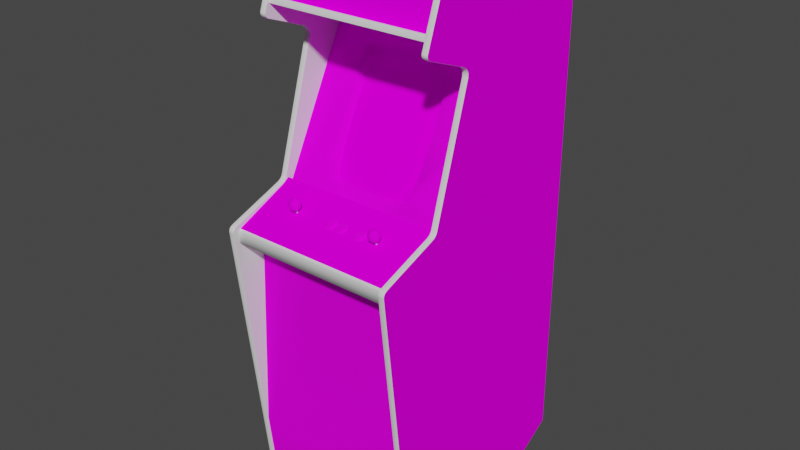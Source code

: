 # Source: minefld.blend  (saved by Blender 2.93.20; exported with 4.5.12 LTS)
import bpy
from mathutils import Matrix  # noqa: F401  (used for matrix-valued properties, if any)

bpy.ops.wm.read_factory_settings(use_empty=True)
scene = bpy.context.scene
scene.name = 'Scene'

# ---- images (referenced by path relative to the original .blend; pixels are not part of the script)
import os
ASSET_DIR = os.environ.get("B2B_ASSET_DIR", "")  # directory of the original .blend (textures are referenced by path, not embedded)
HERE = os.path.dirname(os.path.abspath(__file__))  # packed textures are extracted next to this script under _unpacked/

def load_image(name, relpath, width, height, colorspace="sRGB"):
    """Load a texture the original file referenced (path relative to the .blend, or extracted next to this script)."""
    p = next((c for c in (os.path.join(HERE, relpath), os.path.join(ASSET_DIR, relpath)) if relpath and os.path.exists(c)), "")
    if p:
        img = bpy.data.images.load(p, check_existing=True)
        img.name = name
    else:  # same state as the original file: an image datablock whose file is absent (Cycles renders it pink)
        img = bpy.data.images.new(name, width, height)
        img.source = "FILE"
        img.filepath = "//" + (relpath or name)
    img.colorspace_settings.name = colorspace
    return img
img_minefldmarqueemap_tiff = load_image('minefldmarqueemap.TIFF', 'minefldmarqueemap.TIFF', 1024, 1024, 'sRGB')
img_minefldmonitormap_tiff = load_image('minefldmonitormap.TIFF', 'minefldmonitormap.TIFF', 1024, 1024, 'sRGB')
img_minefldcabinetmap_tiff = load_image('minefldcabinetmap.TIFF', 'minefldcabinetmap.TIFF', 1024, 1024, 'sRGB')
img_minefldcoindoormap_tiff = load_image('minefldcoindoormap.TIFF', 'minefldcoindoormap.TIFF', 1024, 1024, 'sRGB')
img_minefldcpomap_tiff = load_image('minefldcpomap.TIFF', 'minefldcpomap.TIFF', 1024, 1024, 'sRGB')

# ---- materials (node trees are filled in below, after node groups)
mat_minefldmarquee = bpy.data.materials.new('minefldmarquee')
mat_minefldmarquee.use_transparent_shadow = False
mat_minefldmarquee.roughness = 0.8807
mat_minefldmarquee.specular_intensity = 0.0
mat_minefldmonitor = bpy.data.materials.new('minefldmonitor')
mat_minefldmonitor.use_transparent_shadow = False
mat_minefldmonitor.roughness = 0.8807
mat_minefldmonitor.specular_intensity = 0.0
mat_minefldcabinet = bpy.data.materials.new('minefldcabinet')
mat_minefldcabinet.use_transparent_shadow = False
mat_minefldcabinet.roughness = 0.8807
mat_minefldcabinet.specular_intensity = 0.0
mat_minefldcoindoor = bpy.data.materials.new('minefldcoindoor')
mat_minefldcoindoor.use_transparent_shadow = False
mat_minefldcoindoor.roughness = 0.9157
mat_minefldcoindoor.specular_intensity = 0.04314
mat_minefldcpo = bpy.data.materials.new('minefldcpo')
mat_minefldcpo.use_transparent_shadow = False
mat_minefldcpo.roughness = 0.8807
mat_minefldcpo.specular_intensity = 0.0
mat_minefldmetal = bpy.data.materials.new('minefldmetal')
mat_minefldmetal.use_transparent_shadow = False
mat_minefldmetal.roughness = 0.7934
mat_minefldmetal.specular_intensity = 0.898
mat_minefldshiny = bpy.data.materials.new('minefldshiny')
mat_minefldshiny.use_transparent_shadow = False
mat_minefldshiny.roughness = 0.8114
mat_minefldshiny.specular_intensity = 0.4471

# ---- node groups
ng_auto_smooth = bpy.data.node_groups.new('Auto Smooth', 'GeometryNodeTree')
_s = ng_auto_smooth.interface.new_socket(name='Geometry', in_out='OUTPUT', socket_type='NodeSocketGeometry')
_s = ng_auto_smooth.interface.new_socket(name='Geometry', in_out='INPUT', socket_type='NodeSocketGeometry')
_s = ng_auto_smooth.interface.new_socket(name='Angle', in_out='INPUT', socket_type='NodeSocketFloat')
_s.subtype = 'ANGLE'
_s.min_value = 0.0
_s.max_value = 3.142
ng_auto_smooth.is_modifier = True
_N = ng_auto_smooth.nodes; _L = ng_auto_smooth.links
n0 = _N.new('NodeGroupOutput'); n0.name = 'Group Output'; n0.location = (480, -100)
n1 = _N.new('NodeGroupInput'); n1.name = 'Group Input'; n1.location = (-420, -300)
n2 = _N.new('NodeGroupInput'); n2.name = 'Group Input.001'; n2.location = (-60, -100)
n3 = _N.new('GeometryNodeSetShadeSmooth'); n3.name = 'Set Shade Smooth'; n3.location = (120, -100)
n3.domain = 'EDGE'
n4 = _N.new('GeometryNodeSetShadeSmooth'); n4.name = 'Set Shade Smooth.001'; n4.location = (300, -100)
n5 = _N.new('GeometryNodeInputMeshEdgeAngle'); n5.name = 'Edge Angle'; n5.location = (-420, -220)
n6 = _N.new('GeometryNodeInputEdgeSmooth'); n6.name = 'Is Edge Smooth'; n6.location = (-60, -160)
n7 = _N.new('GeometryNodeInputShadeSmooth'); n7.name = 'Is Face Smooth'; n7.location = (-240, -340)
n8 = _N.new('FunctionNodeBooleanMath'); n8.name = 'Boolean Math'; n8.location = (-60, -220)
n9 = _N.new('FunctionNodeCompare'); n9.name = 'Compare'; n9.location = (-240, -180)
n9.operation = 'LESS_EQUAL'
_L.new(n5.outputs[0], n9.inputs[0])
_L.new(n4.outputs[0], n0.inputs[0])
_L.new(n1.outputs[1], n9.inputs[1])
_L.new(n9.outputs[0], n8.inputs[0])
_L.new(n7.outputs[0], n8.inputs[1])
_L.new(n2.outputs[0], n3.inputs[0])
_L.new(n6.outputs[0], n3.inputs[1])
_L.new(n3.outputs[0], n4.inputs[0])
_L.new(n8.outputs[0], n3.inputs[2])
n0.is_active_output = True

# ---- material node trees
mat_minefldmarquee.use_nodes = True; mat_minefldmarquee.node_tree.nodes.clear()
_N = mat_minefldmarquee.node_tree.nodes; _L = mat_minefldmarquee.node_tree.links
n0 = _N.new('ShaderNodeBsdfPrincipled'); n0.name = 'Principled BSDF'; n0.location = (10, 300)
n0.distribution = 'GGX'
n0.subsurface_method = 'BURLEY'
n0.inputs[2].default_value = 0.8807
n0.inputs[3].default_value = 1.45
n0.inputs[13].default_value = 0.0
n0.inputs[27].default_value = (0.0, 0.0, 0.0, 1.0)
n0.inputs[28].default_value = 1.0
n1 = _N.new('ShaderNodeOutputMaterial'); n1.name = 'Material Output'; n1.location = (300, 300)
n2 = _N.new('ShaderNodeTexImage'); n2.name = 'Image Texture'; n2.location = (-300, 600)
n2.image = img_minefldmarqueemap_tiff
_L.new(n0.outputs[0], n1.inputs[0])
_L.new(n2.outputs[0], n0.inputs[0])
n1.is_active_output = True
mat_minefldmonitor.use_nodes = True; mat_minefldmonitor.node_tree.nodes.clear()
_N = mat_minefldmonitor.node_tree.nodes; _L = mat_minefldmonitor.node_tree.links
n0 = _N.new('ShaderNodeBsdfPrincipled'); n0.name = 'Principled BSDF'; n0.location = (10, 300)
n0.distribution = 'GGX'
n0.subsurface_method = 'BURLEY'
n0.inputs[2].default_value = 0.8807
n0.inputs[3].default_value = 1.45
n0.inputs[13].default_value = 0.0
n0.inputs[27].default_value = (0.0, 0.0, 0.0, 1.0)
n0.inputs[28].default_value = 1.0
n1 = _N.new('ShaderNodeOutputMaterial'); n1.name = 'Material Output'; n1.location = (300, 300)
n2 = _N.new('ShaderNodeTexImage'); n2.name = 'Image Texture'; n2.location = (-300, 600)
n2.image = img_minefldmonitormap_tiff
_L.new(n0.outputs[0], n1.inputs[0])
_L.new(n2.outputs[0], n0.inputs[0])
n1.is_active_output = True
mat_minefldcabinet.use_nodes = True; mat_minefldcabinet.node_tree.nodes.clear()
_N = mat_minefldcabinet.node_tree.nodes; _L = mat_minefldcabinet.node_tree.links
n0 = _N.new('ShaderNodeBsdfPrincipled'); n0.name = 'Principled BSDF'; n0.location = (10, 300)
n0.distribution = 'GGX'
n0.subsurface_method = 'BURLEY'
n0.inputs[2].default_value = 0.8807
n0.inputs[3].default_value = 1.45
n0.inputs[13].default_value = 0.0
n0.inputs[27].default_value = (0.0, 0.0, 0.0, 1.0)
n0.inputs[28].default_value = 1.0
n1 = _N.new('ShaderNodeOutputMaterial'); n1.name = 'Material Output'; n1.location = (300, 300)
n2 = _N.new('ShaderNodeTexImage'); n2.name = 'Image Texture'; n2.location = (-300, 600)
n2.image = img_minefldcabinetmap_tiff
_L.new(n0.outputs[0], n1.inputs[0])
_L.new(n2.outputs[0], n0.inputs[0])
n1.is_active_output = True
mat_minefldcoindoor.use_nodes = True; mat_minefldcoindoor.node_tree.nodes.clear()
_N = mat_minefldcoindoor.node_tree.nodes; _L = mat_minefldcoindoor.node_tree.links
n0 = _N.new('ShaderNodeBsdfPrincipled'); n0.name = 'Principled BSDF'; n0.location = (10, 300)
n0.distribution = 'GGX'
n0.subsurface_method = 'BURLEY'
n0.inputs[2].default_value = 0.9157
n0.inputs[3].default_value = 1.45
n0.inputs[13].default_value = 0.04314
n0.inputs[27].default_value = (0.0, 0.0, 0.0, 1.0)
n0.inputs[28].default_value = 1.0
n1 = _N.new('ShaderNodeOutputMaterial'); n1.name = 'Material Output'; n1.location = (300, 300)
n2 = _N.new('ShaderNodeTexImage'); n2.name = 'Image Texture'; n2.location = (-300, 600)
n2.image = img_minefldcoindoormap_tiff
_L.new(n0.outputs[0], n1.inputs[0])
_L.new(n2.outputs[0], n0.inputs[0])
n1.is_active_output = True
mat_minefldcpo.use_nodes = True; mat_minefldcpo.node_tree.nodes.clear()
_N = mat_minefldcpo.node_tree.nodes; _L = mat_minefldcpo.node_tree.links
n0 = _N.new('ShaderNodeBsdfPrincipled'); n0.name = 'Principled BSDF'; n0.location = (10, 300)
n0.distribution = 'GGX'
n0.subsurface_method = 'BURLEY'
n0.inputs[2].default_value = 0.8807
n0.inputs[3].default_value = 1.45
n0.inputs[13].default_value = 0.0
n0.inputs[27].default_value = (0.0, 0.0, 0.0, 1.0)
n0.inputs[28].default_value = 1.0
n1 = _N.new('ShaderNodeOutputMaterial'); n1.name = 'Material Output'; n1.location = (300, 300)
n2 = _N.new('ShaderNodeTexImage'); n2.name = 'Image Texture'; n2.location = (-300, 600)
n2.image = img_minefldcpomap_tiff
_L.new(n0.outputs[0], n1.inputs[0])
_L.new(n2.outputs[0], n0.inputs[0])
n1.is_active_output = True
mat_minefldmetal.use_nodes = True; mat_minefldmetal.node_tree.nodes.clear()
_N = mat_minefldmetal.node_tree.nodes; _L = mat_minefldmetal.node_tree.links
n0 = _N.new('ShaderNodeBsdfPrincipled'); n0.name = 'Principled BSDF'; n0.location = (10, 300)
n0.distribution = 'GGX'
n0.subsurface_method = 'BURLEY'
n0.inputs[2].default_value = 0.7934
n0.inputs[3].default_value = 1.45
n0.inputs[13].default_value = 0.898
n0.inputs[27].default_value = (0.0, 0.0, 0.0, 1.0)
n0.inputs[28].default_value = 1.0
n1 = _N.new('ShaderNodeOutputMaterial'); n1.name = 'Material Output'; n1.location = (300, 300)
_L.new(n0.outputs[0], n1.inputs[0])
n1.is_active_output = True
mat_minefldshiny.use_nodes = True; mat_minefldshiny.node_tree.nodes.clear()
_N = mat_minefldshiny.node_tree.nodes; _L = mat_minefldshiny.node_tree.links
n0 = _N.new('ShaderNodeBsdfPrincipled'); n0.name = 'Principled BSDF'; n0.location = (10, 300)
n0.distribution = 'GGX'
n0.subsurface_method = 'BURLEY'
n0.inputs[2].default_value = 0.8114
n0.inputs[3].default_value = 1.45
n0.inputs[13].default_value = 0.4471
n0.inputs[27].default_value = (0.0, 0.0, 0.0, 1.0)
n0.inputs[28].default_value = 1.0
n1 = _N.new('ShaderNodeOutputMaterial'); n1.name = 'Material Output'; n1.location = (300, 300)
_L.new(n0.outputs[0], n1.inputs[0])
n1.is_active_output = True

# ---- world
world_world = bpy.data.worlds.new('World'); scene.world = world_world
world_world.use_nodes = True; world_world.node_tree.nodes.clear()
_N = world_world.node_tree.nodes; _L = world_world.node_tree.links
n0 = _N.new('ShaderNodeOutputWorld'); n0.name = 'World Output'; n0.location = (300, 300)
n1 = _N.new('ShaderNodeBackground'); n1.name = 'Background'; n1.location = (10, 300)
n1.inputs[0].default_value = (0.05088, 0.05088, 0.05088, 1.0)
_L.new(n1.outputs[0], n0.inputs[0])
n0.is_active_output = True
world_world.color = (0.05088, 0.05088, 0.05088)
world_world.use_sun_shadow = False
world_world.sun_shadow_jitter_overblur = 0.0

# ---- meshes
me_minefld = bpy.data.meshes.new('minefld')
me_minefld.from_pydata([(-0.2681, 0.4596, 0.0553), (0.2653, 0.4596, 0.0553), (-0.001443, 0.1207, -0.0813), (0.08694, 0.1192, -0.0842), (0.08597, 0.2243, -0.1429), (-0.001443, 0.2263, -0.1418), (-0.08886, 0.01009, -0.03351), (-0.001443, 0.009756, -0.03125), (-0.08886, 0.2243, -0.1429), (-0.08983, 0.1192, -0.0842), (0.08597, 0.01009, -0.03351), (-0.08664, -0.05663, -0.004535), (-0.001443, -0.05896, -0.002394), (0.08375, -0.05663, -0.004535), (-0.08664, 0.2869, -0.1799), (-0.1416, 0.2204, -0.1437), (0.1318, -0.04846, -0.009689), (-0.1439, 0.1174, -0.08771), (0.141, 0.1174, -0.08771), (-0.2872, -1.079, 0.1765), (-0.2872, -0.1597, 0.2831), (0.2843, 0.004472, -0.5293), (0.2843, 0.5516, -0.5293), (0.2843, 0.5516, 0.07448), (-0.2872, 0.004472, 0.04978), (-0.2872, 0.3306, -0.04851), (-0.2872, 0.004472, -0.5293), (0.2843, 0.004472, 0.04978), (-0.2681, -1.015, -0.5213), (-0.2872, -0.4122, 0.2546), (0.2843, -1.079, 0.1765), (0.2843, -0.1597, 0.2831), (-0.2681, 0.439, -0.3999), (0.2653, 0.6462, -0.2978), (0.2653, -1.063, 0.1749), (0.2653, -1.015, -0.5213), (0.2653, 0.6464, 0.01823), (-0.2681, 0.6462, -0.2978), (0.2843, -0.07783, 0.08697), (-0.2872, -0.07783, 0.08697), (0.2843, 0.4185, 0.1123), (-0.2872, -1.079, -0.4181), (-0.2872, 0.5516, 0.07448), (0.2843, 0.6386, 0.04372), (0.2843, 0.654, -0.4726), (0.2843, 0.6562, 0.02929), (-0.2681, 0.3635, -0.4654), (-0.2681, 0.6464, 0.01823), (0.2653, 0.439, -0.3999), (-0.2872, -0.05844, 0.06874), (0.2653, 0.1864, -0.5213), (-0.2681, 0.1864, -0.5213), (0.2843, -1.079, -0.4181), (-0.2681, 0.3512, -0.44), (0.2843, 0.606, -0.5216), (0.2653, -1.063, -0.4425), (-0.2681, -1.063, -0.4425), (-0.2681, 0.4507, -0.4257), (0.2653, 0.4507, -0.4257), (0.2653, 0.3635, -0.4654), (0.2653, 0.3512, -0.44), (0.2843, 0.6614, 0.01354), (0.2843, 0.428, 0.117), (-0.2872, 0.4185, 0.1123), (-0.2872, 0.606, -0.5216), (-0.2872, -0.07312, 0.07871), (-0.2872, -0.06829, 0.07362), (0.2843, -0.06829, 0.07362), (-0.2872, 0.654, -0.4726), (-0.2872, 0.5516, -0.5293), (0.2843, 0.5725, -0.5293), (0.2843, 0.6498, 0.03675), (-0.2872, 0.6386, 0.04372), (-0.2872, 0.423, 0.1157), (-0.2872, -0.06338, 0.07065), (0.2843, 0.6596, 0.02149), (-0.2872, -0.1452, 0.2696), (0.2843, -0.1452, 0.2696), (-0.2872, -0.1653, 0.2835), (0.2843, -0.1653, 0.2835), (-0.2681, -0.8453, 0.2005), (0.2653, -0.8453, 0.2005), (-0.001651, 0.3196, -0.1741), (-0.000152, 0.4012, -0.2003), (-0.1563, 0.2415, -0.1236), (-0.2691, 0.401, -0.2005), (0.2653, 0.3508, -0.1796), (0.2653, 0.4563, 0.1012), (-0.2681, 0.4563, 0.1012), (-0.2681, 0.3508, -0.1796), (0.2649, 0.1278, -0.05938), (0.1536, 0.01372, -0.007077), (0.0005345, -0.1416, 0.079), (0.2651, -0.1414, 0.07916), (-0.001596, -0.07205, 0.02574), (-0.09499, -0.06408, 0.02527), (-0.2683, -0.1422, 0.07905), (-0.2688, 0.1268, -0.05938), (-0.2681, -1.063, 0.1749), (0.2644, 0.4018, -0.2004), (-0.1616, -0.07767, 0.1719), (-0.1628, -0.08807, 0.1695), (-0.1538, -0.08987, 0.175), (-0.1391, -0.06506, 0.1596), (-0.1327, -0.07185, 0.1543), (-0.1391, -0.06953, 0.1473), (0.1636, -0.08503, 0.1604), (0.1621, -0.07488, 0.1635), (0.158, -0.07767, 0.1719), (0.1278, -0.08173, 0.1504), (0.1292, -0.07185, 0.1543), (0.1356, -0.06953, 0.1473), (0.0265, -0.1037, 0.1577), (0.01939, -0.0959, 0.1398), (0.006038, -0.09899, 0.1469), (0.1449, -0.09971, 0.1527), (0.1592, -0.09411, 0.1567), (0.1558, -0.09642, 0.1637), (0.1449, -0.06867, 0.1447), (0.1449, -0.07827, 0.1399), (0.1347, -0.07921, 0.1428), (-0.1657, -0.08173, 0.1504), (-0.1643, -0.07185, 0.1543), (-0.1579, -0.06953, 0.1473), (-0.1485, -0.07827, 0.1399), (-0.1485, -0.08894, 0.1411), (-0.1563, -0.08966, 0.1433), (-0.01217, -0.1037, 0.1577), (-0.01927, -0.0959, 0.1398), (-0.03263, -0.09899, 0.1469), (0.09396, -0.1037, 0.1577), (0.0735, -0.09899, 0.1469), (0.07877, -0.1048, 0.1601), (0.08686, -0.0959, 0.1398), (0.1318, -0.07767, 0.1719), (0.1307, -0.08807, 0.1695), (0.1396, -0.08987, 0.175), (0.1527, -0.06852, 0.1701), (0.09159, 0.3131, -0.1676), (0.1388, 0.2204, -0.1437), (0.1589, 0.128, -0.06439), (-0.1485, -0.09971, 0.1527), (-0.1354, -0.07767, 0.1719), (-0.1343, -0.08807, 0.1695), (-0.1298, -0.08503, 0.1604), (-0.1416, 0.01169, -0.0371), (-0.163, 0.1281, -0.06409), (0.09165, -0.06403, 0.02532), (0.1388, 0.01169, -0.0371), (-0.1477, -0.04883, 0.02811), (-0.09515, 0.3138, -0.1679), (0.09077, -0.1013, 0.1389), (0.09396, -0.1024, 0.1414), (0.09944, -0.1034, 0.1359), (0.01131, -0.1048, 0.1601), (-0.1432, -0.08987, 0.175), (-0.1436, -0.07932, 0.1769), (-0.1534, -0.07932, 0.1769), (-0.1485, -0.06353, 0.1647), (-0.1541, -0.06368, 0.1555), (-0.1579, -0.06506, 0.1596), (0.149, -0.0978, 0.1679), (0.1409, -0.0978, 0.1679), (0.1263, -0.08503, 0.1604), (0.01939, -0.1008, 0.1376), (0.01523, -0.1008, 0.1376), (0.01523, -0.0959, 0.1398), (-0.1343, -0.09411, 0.1567), (-0.1354, -0.09159, 0.1491), (-0.1383, -0.07921, 0.1428), (-0.01536, -0.1097, 0.158), (-0.01927, -0.1102, 0.1593), (-0.01803, -0.1159, 0.1645), (-0.02736, -0.09647, 0.1411), (-0.006694, -0.1034, 0.1359), (-0.01179, -0.1017, 0.132), (-0.01536, -0.1013, 0.1389), (0.1401, -0.07932, 0.1769), (0.1449, -0.06353, 0.1647), (0.1551, -0.06686, 0.1651), (0.08375, 0.2869, -0.1799), (0.008119, -0.1086, 0.1555), (0.006038, -0.1071, 0.1522), (-0.0006789, -0.111, 0.1532), (0.002646, -0.1034, 0.1359), (-0.0006789, -0.1057, 0.1412), (0.006038, -0.1039, 0.1447), (0.09396, -0.09754, 0.1436), (0.09434, -0.115, 0.1624), (0.09944, -0.1133, 0.1585), (0.09396, -0.1086, 0.1555), (0.1543, -0.06506, 0.1596), (0.1505, -0.06368, 0.1555), (0.1543, -0.06953, 0.1473), (0.0353, -0.111, 0.1532), (0.03645, -0.1083, 0.1472), (0.0293, -0.1055, 0.1485), (0.0265, -0.1086, 0.1555), (0.02331, -0.1097, 0.158), (0.02688, -0.115, 0.1624), (-0.03263, -0.1071, 0.1522), (-0.03055, -0.1024, 0.1414), (-0.02736, -0.1013, 0.1389), (-0.03093, -0.1017, 0.132), (0.07011, -0.1034, 0.1359), (0.06678, -0.1057, 0.1412), (0.0735, -0.1039, 0.1447), (0.07558, -0.1086, 0.1555), (0.0735, -0.1071, 0.1522), (0.06678, -0.111, 0.1532), (0.1607, -0.07185, 0.1543), (0.1621, -0.08173, 0.1504), (0.1551, -0.07921, 0.1428), (0.1527, -0.08966, 0.1433), (0.158, -0.09159, 0.1491), (0.07011, -0.1133, 0.1585), (0.0752, -0.115, 0.1624), (0.07877, -0.1097, 0.158), (0.08686, -0.1102, 0.1593), (0.08269, -0.1102, 0.1593), (0.08145, -0.1159, 0.1645), (0.08269, -0.1008, 0.1376), (0.07877, -0.1013, 0.1389), (0.07877, -0.09647, 0.1411), (0.1498, -0.07932, 0.1769), (0.1502, -0.08987, 0.175), (0.1592, -0.08807, 0.1695), (0.02331, -0.1048, 0.1601), (0.01939, -0.1054, 0.1615), (0.01939, -0.1102, 0.1593), (0.002646, -0.1133, 0.1585), (-0.02468, -0.1159, 0.1645), (-0.02736, -0.1097, 0.158), (-0.03055, -0.1086, 0.1555), (-0.03602, -0.1133, 0.1585), (0.03197, -0.1034, 0.1359), (0.02688, -0.1017, 0.132), (0.02331, -0.1013, 0.1389), (0.0265, -0.1024, 0.1414), (0.02858, -0.1039, 0.1447), (0.0353, -0.1057, 0.1412), (-0.1578, 0.01375, -0.006936), (0.1536, 0.2415, -0.1239), (0.1318, 0.2779, -0.1763), (-0.006694, -0.1133, 0.1585), (-0.003369, -0.111, 0.1532), (-0.01008, -0.1071, 0.1522), (-0.009359, -0.1055, 0.1485), (-0.1657, -0.07488, 0.1635), (-0.1514, -0.0695, 0.1731), (-0.1563, -0.06852, 0.1701), (0.008119, -0.1024, 0.1414), (0.1307, -0.09411, 0.1567), (0.1318, -0.09159, 0.1491), (0.1372, -0.08966, 0.1433), (0.1449, -0.08894, 0.1411), (-0.1616, -0.09159, 0.1491), (-0.1587, -0.07921, 0.1428), (-0.1594, -0.09642, 0.1637), (-0.1526, -0.0978, 0.1679), (-0.1314, -0.07488, 0.1635), (-0.1383, -0.06686, 0.1651), (-0.1407, -0.06852, 0.1701), (-0.001443, 0.29, -0.1805), (0.006038, -0.1023, 0.1544), (-0.1376, -0.09642, 0.1637), (-0.1445, -0.0978, 0.1679), (-0.02468, -0.1008, 0.1299), (-0.02344, -0.1008, 0.1376), (-0.01927, -0.1008, 0.1376), (-0.01803, -0.1008, 0.1299), (-0.03602, -0.1034, 0.1359), (-0.03935, -0.1057, 0.1412), (-0.03263, -0.1039, 0.1447), (0.1039, -0.1083, 0.1472), (0.1028, -0.1057, 0.1412), (0.09605, -0.1039, 0.1447), (0.09677, -0.1055, 0.1485), (0.09605, -0.1071, 0.1522), (0.1028, -0.111, 0.1532), (0.1372, -0.06852, 0.1701), (0.1347, -0.06686, 0.1651), (0.1356, -0.06506, 0.1596), (0.1394, -0.06368, 0.1555), (-0.1429, -0.06368, 0.1555), (0.1478, -0.0695, 0.1731), (0.1431, -0.04877, 0.02815), (-0.1314, -0.08173, 0.1504), (0.07278, -0.1055, 0.1485), (0.07558, -0.1024, 0.1414), (-0.1346, -0.04846, -0.009689), (-0.1455, 0.307, -0.1542), (0.09677, -0.1006, 0.1506), (0.08686, -0.1054, 0.1615), (-0.1628, -0.09411, 0.1567), (0.02858, -0.09899, 0.1469), (0.0293, -0.1006, 0.1506), (0.0881, -0.1008, 0.1299), (0.08145, -0.1008, 0.1299), (0.1431, 0.3054, -0.1535), (-0.1587, -0.06686, 0.1651), (0.01399, -0.1159, 0.1645), (0.02063, -0.1159, 0.1645), (0.01523, -0.1102, 0.1593), (0.01131, -0.1097, 0.158), (0.007737, -0.115, 0.1624), (-0.02736, -0.1048, 0.1601), (0.0265, -0.09754, 0.1436), (0.07558, -0.1037, 0.1577), (0.02063, -0.1008, 0.1299), (0.01399, -0.1008, 0.1299), (-0.03335, -0.1055, 0.1485), (-0.1672, -0.08503, 0.1604), (0.005314, -0.1006, 0.1506), (-0.03093, -0.115, 0.1624), (0.03197, -0.1133, 0.1585), (0.0881, -0.1159, 0.1645), (-0.002215, -0.1083, 0.1472), (-0.003369, -0.1057, 0.1412), (-0.01008, -0.1039, 0.1447), (0.06563, -0.1083, 0.1472), (0.09434, -0.1017, 0.132), (-0.01217, -0.1024, 0.1414), (-0.01217, -0.09754, 0.1436), (-0.1407, -0.08966, 0.1433), (0.0735, -0.1023, 0.1544), (-0.0405, -0.1083, 0.1472), (-0.03935, -0.111, 0.1532), (0.1278, -0.07488, 0.1635), (-0.1485, -0.06867, 0.1447), (-0.1485, -0.06317, 0.1539), (0.01523, -0.1054, 0.1615), (0.09605, -0.09899, 0.1469), (-0.009359, -0.1006, 0.1506), (0.142, -0.0695, 0.1731), (-0.1346, 0.2779, -0.1763), (0.1341, -0.09642, 0.1637), (-0.1456, -0.0695, 0.1731), (0.1449, -0.06317, 0.1539), (0.09077, -0.1097, 0.158), (0.02858, -0.1071, 0.1522), (0.02331, -0.09647, 0.1411), (0.008119, -0.09754, 0.1436), (0.01131, -0.09647, 0.1411), (0.01131, -0.1013, 0.1389), (-0.01927, -0.1054, 0.1615), (-0.02344, -0.1054, 0.1615), (0.0752, -0.1017, 0.132), (-0.01179, -0.115, 0.1624), (-0.01217, -0.1086, 0.1555), (-0.001833, -0.1083, 0.1472), (0.007737, -0.1017, 0.132), (0.005314, -0.1055, 0.1485), (0.08686, -0.1008, 0.1376), (-0.02344, -0.1102, 0.1593), (-0.03335, -0.1006, 0.1506), (-0.01008, -0.09899, 0.1469), (-0.01536, -0.1048, 0.1601), (-0.03263, -0.1023, 0.1544), (-0.02344, -0.0959, 0.1398), (0.09077, -0.09647, 0.1411), (-0.01536, -0.09647, 0.1411), (0.07278, -0.1006, 0.1506), (0.02858, -0.1023, 0.1544), (0.09605, -0.1023, 0.1544), (0.008119, -0.1037, 0.1577), (0.08269, -0.1054, 0.1615), (-0.01008, -0.1023, 0.1544), (0.09077, -0.1048, 0.1601), (-0.03055, -0.1037, 0.1577), (-0.03055, -0.09754, 0.1436), (0.07558, -0.09754, 0.1436), (0.08269, -0.0959, 0.1398), (0.2653, -0.07979, 0.08212), (-0.2681, -0.07979, 0.08212), (0.2653, -0.066, 0.06242), (-0.2681, -0.066, 0.06242), (-0.2313, -1.057, -0.487), (-0.2313, -1.04, -0.4763), (-0.2313, -1.06, -0.4719), (-0.2313, -1.051, -0.4594), (-0.2113, -1.04, -0.4763), (-0.2113, -1.06, -0.4719), (-0.2113, -1.057, -0.487), (0.2084, -1.057, -0.487), (0.2284, -1.057, -0.487), (0.2084, -1.051, -0.4594), (0.2284, -1.06, -0.4719), (0.2284, -1.051, -0.4594), (0.2084, -1.06, -0.4719), (0.2084, -1.03, -0.4932), (0.2284, -1.03, -0.4932), (0.2284, -1.04, -0.4763), (0.2084, -1.04, -0.4763), (-0.2113, -1.03, -0.4932), (-0.2113, -1.045, -0.4958), (0.2284, -1.045, -0.4958), (0.1474, -0.09807, 0.1561), (0.1424, -0.09807, 0.1561), (0.1424, -0.1455, 0.1401), (0.1424, -0.09648, 0.1513), (0.1474, -0.09648, 0.1513), (0.1474, -0.1439, 0.1354), (0.1474, -0.1455, 0.1401), (0.1424, -0.1439, 0.1354), (-0.151, -0.1439, 0.1354), (-0.151, -0.1455, 0.1401), (-0.151, -0.09807, 0.1561), (-0.146, -0.1455, 0.1401), (-0.146, -0.1439, 0.1354), (-0.146, -0.09648, 0.1513), (-0.146, -0.09807, 0.1561), (-0.151, -0.09648, 0.1513), (-0.2313, -1.045, -0.4958), (-0.2313, -1.03, -0.4932), (-0.2113, -1.051, -0.4594), (0.2084, -1.045, -0.4958), (-0.2681, -0.06829, 0.07362), (-0.2681, 0.3306, -0.04851), (0.2653, -1.011, -0.5293), (-0.2777, 0.573, -0.5315), (-0.2872, -1.011, -0.5293), (-0.2872, -0.4122, -0.5293), (-0.2681, -1.079, 0.1765), (0.2653, -1.079, -0.4181), (0.2653, -1.079, 0.1765), (0.2653, -0.1653, 0.2835), (-0.2777, -1.079, 0.1788), (-0.2777, -0.1657, 0.2855), (0.2653, 0.6614, 0.01354), (0.2653, 0.6614, -0.4394), (-0.2681, 0.3518, -0.0454), (-0.2777, -1.01, -0.5308), (-0.2681, 0.5725, -0.5293), (0.2653, -0.1452, 0.2696), (0.2653, 0.3636, -0.0318), (0.2653, 0.4151, 0.1066), (-0.2681, 0.4741, 0.09459), (0.2653, 0.2996, -0.3739), (-0.2681, 0.2996, -0.3739), (-0.2681, 0.3636, -0.0318), (-0.2681, -0.2659, 0.1749), (0.2653, -0.2659, 0.1749), (-0.2777, 0.4331, 0.1186), (-0.2872, 0.4578, 0.1076), (-0.2681, 0.6343, -0.5014), (0.2653, 0.6343, -0.5014), (0.2748, 0.6632, 0.01354), (0.2748, 0.6632, -0.4394), (0.2653, 0.606, -0.5216), (0.2748, 0.6356, -0.5027), (-0.2777, 0.362, -0.03085), (-0.2777, 0.4135, 0.1074), (-0.2872, 0.4151, 0.1066), (-0.2872, 0.4327, 0.1165), (0.2748, 0.362, -0.03085), (0.2748, 0.4135, 0.1074), (0.2653, 0.6386, 0.04372), (0.2653, 0.4327, 0.1165), (0.2748, 0.4331, 0.1186), (0.2748, 0.6393, 0.0456), (0.2843, -0.05844, 0.06874), (0.2843, 0.3306, -0.04851), (0.2748, 0.3311, -0.04656), (0.2843, 0.3636, -0.0318), (-0.2872, 0.6614, -0.4394), (-0.2872, 0.6614, 0.01354), (-0.2777, 0.6632, 0.01354), (-0.2777, 0.6393, 0.0456), (-0.2681, -0.05844, 0.06874), (-0.2777, 0.3311, -0.04656), (-0.2872, -0.1544, 0.2814), (-0.2777, -0.1595, 0.2848), (-0.2777, -0.1436, 0.2703), (0.2748, -0.1657, 0.2855), (0.2748, -0.07639, 0.08774), (0.2748, -0.1436, 0.2703), (0.2843, 0.6343, -0.5014), (0.2748, 0.6065, -0.5233), (0.2653, 0.5725, -0.5293), (0.2748, 0.573, -0.5315), (-0.2777, 0.6065, -0.5233), (-0.2777, 0.6356, -0.5027), (-0.2681, 0.606, -0.5216), (0.2653, 0.3306, -0.04851), (0.2653, -0.05844, 0.06874), (0.2748, -0.058, 0.07053), (-0.2777, -0.058, 0.07053), (-0.2681, -0.1452, 0.2696), (-0.2681, -0.07783, 0.08697), (-0.2777, -0.07639, 0.08774), (0.2843, 0.6614, -0.4394), (0.2748, 0.6554, -0.4733), (-0.2872, 0.4578, -0.5293), (0.2748, -1.01, -0.5308), (-0.2681, -0.2012, 0.2632), (0.2653, -0.2012, 0.2632), (-0.2681, 0.654, -0.4726), (-0.2777, 0.6632, -0.4394), (-0.2681, -0.1629, 0.2632), (0.2748, 0.6611, 0.02232), (-0.2681, 0.6562, 0.02929), (-0.2681, 0.6596, 0.02149), (-0.2777, 0.6611, 0.02232), (-0.2681, 0.4661, 0.09959), (0.2653, 0.4661, 0.09959), (0.2653, 0.4741, 0.09459), (-0.2777, 0.4172, 0.1135), (-0.2777, 0.4224, 0.1176), (-0.2681, 0.6386, 0.04372), (0.2748, 0.4172, 0.1135), (0.2748, 0.4224, 0.1176), (0.2748, -0.1534, 0.2828), (0.2748, -0.1595, 0.2848), (-0.2777, -0.1534, 0.2828), (-0.2681, -0.1597, 0.2831), (-0.2872, 0.6343, -0.5014), (-0.2777, 0.6554, -0.4733), (0.2748, -1.079, -0.4181), (-0.2681, -1.011, -0.5293), (-0.2681, -1.079, -0.4181), (-0.2777, -1.079, -0.4181), (-0.2777, 0.3507, -0.04394), (-0.2777, 0.3425, -0.04698), (-0.2681, 0.3429, -0.04892), (0.2748, 0.3507, -0.04394), (0.2748, 0.3425, -0.04698), (0.2843, 0.3429, -0.04892), (0.2653, 0.3429, -0.04892), (0.2843, 0.3518, -0.0454), (0.2843, 0.3583, -0.03926), (0.2748, 0.357, -0.03797), (-0.2681, 0.3583, -0.03926), (-0.2777, 0.357, -0.03797), (0.2748, -1.079, 0.1788), (0.2653, 0.654, -0.4726), (0.2748, -0.07198, 0.08016), (-0.2872, 0.6562, 0.02929), (-0.2872, 0.6498, 0.03675), (-0.2777, 0.6509, 0.03833), (-0.2777, -0.07198, 0.08016), (0.2653, 0.6562, 0.02929), (0.2653, 0.6498, 0.03675), (0.2748, 0.6509, 0.03833), (-0.2681, 0.4185, 0.1123), (-0.2681, 0.4327, 0.1165), (0.2653, 0.3583, -0.03926), (-0.2872, 0.428, 0.117), (0.2843, 0.423, 0.1157), (0.2843, 0.4327, 0.1165), (0.2653, 0.428, 0.117), (0.2653, -0.1544, 0.2814), (0.2653, -0.07783, 0.08697), (-0.2681, -0.1544, 0.2814), (0.2748, 0.6576, 0.03025), (-0.2777, 0.6576, 0.03025), (-0.2681, 0.6498, 0.03675), (0.2843, -0.07312, 0.07871), (0.2748, -0.0675, 0.07523), (-0.2777, -0.0675, 0.07523), (-0.2681, -0.07312, 0.07871), (0.2653, -0.06338, 0.07065), (0.2653, -0.06829, 0.07362), (0.2653, -0.1597, 0.2831), (-0.2681, -0.1653, 0.2835), (-0.2872, 0.3518, -0.0454), (-0.2872, 0.3429, -0.04892), (0.2653, 0.3518, -0.0454), (0.2843, 0.4151, 0.1066), (-0.2681, 0.4151, 0.1066), (-0.2872, 0.3636, -0.0318), (-0.2872, 0.3583, -0.03926), (0.2843, -0.1544, 0.2814), (0.2843, -0.1495, 0.2773), (0.2748, -0.1481, 0.2782), (-0.2872, 0.5725, -0.5293), (0.2653, -0.1629, 0.2632), (0.2653, -0.1568, 0.2581), (-0.2681, 0.6614, 0.01354), (-0.2681, 0.6614, -0.4394), (-0.2872, 0.6596, 0.02149), (0.2653, 0.6596, 0.02149), (0.2653, -0.1495, 0.2773), (-0.2777, -0.1481, 0.2782), (-0.2872, -0.1495, 0.2773), (-0.2681, -0.1568, 0.2581), (-0.2777, -0.06277, 0.07227), (0.2748, -0.06277, 0.07227), (-0.2777, 0.4278, 0.1191), (0.2748, 0.4278, 0.1191), (0.2843, -1.011, -0.5293), (-0.2681, -0.1495, 0.2773), (0.2653, -0.07312, 0.07871), (0.2653, 0.423, 0.1157), (0.2653, 0.4185, 0.1123), (-0.2681, 0.423, 0.1157), (0.2843, -0.06338, 0.07065), (-0.2681, -0.06338, 0.07065), (-0.2681, 0.428, 0.117)], [], [(50, 35, 28, 51), (7, 10, 3, 2), (549, 43, 460, 459), (9, 2, 5, 8), (2, 9, 6, 7), (10, 7, 12, 13), (180, 263, 5, 4), (477, 54, 478, 450), (11, 12, 7, 6), (4, 139, 243, 180), (574, 512, 572, 573), (10, 148, 18, 3), (9, 17, 145, 6), (8, 15, 17, 9), (148, 10, 13, 16), (146, 241, 145, 17), (14, 335, 15, 8), (433, 519, 432, 420), (114, 154, 112, 113), (462, 27, 21), (21, 22, 23), (578, 502, 569, 440), (590, 21, 27), (88, 89, 86, 87), (19, 29, 20), (32, 37, 33, 48), (82, 263, 180, 138), (26, 422, 421), (21, 23, 530), (39, 26, 20), (23, 40, 464), (547, 493, 570), (421, 41, 19), (107, 179, 137, 108), (43, 23, 22), (465, 575, 538), (578, 579, 498, 467), (1, 36, 47, 0), (399, 403, 397, 398), (590, 27, 461), (49, 24, 26), (547, 444, 493), (375, 376, 374, 373), (30, 52, 590), (54, 44, 22), (465, 516, 575), (51, 53, 60, 50), (402, 404, 400, 401), (407, 412, 405, 406), (580, 465, 538), (44, 61, 45), (21, 529, 527), (493, 566, 565), (23, 62, 40), (547, 570, 63), (54, 477, 44), (516, 64, 575), (584, 39, 20), (38, 573, 31), (65, 66, 26), (590, 67, 557), (44, 491, 61), (465, 68, 516), (23, 464, 530), (493, 571, 570), (54, 22, 70), (580, 538, 537), (493, 25, 566), (462, 21, 527), (45, 71, 43), (42, 72, 538), (584, 20, 471), (573, 572, 31), (62, 548, 40), (547, 63, 73), (21, 530, 529), (493, 565, 571), (39, 65, 26), (590, 557, 38), (66, 74, 26), (590, 596, 67), (61, 75, 45), (580, 466, 465), (584, 76, 39), (38, 77, 573), (570, 453, 63), (40, 568, 464), (29, 78, 20), (23, 549, 62), (30, 31, 79), (547, 454, 444), (590, 461, 596), (74, 49, 26), (80, 98, 34, 81), (150, 82, 83), (84, 85, 146), (506, 437, 504, 505), (90, 140, 91), (92, 93, 286), (92, 94, 95), (96, 146, 97), (384, 416, 396, 385), (99, 140, 90), (83, 299, 99), (328, 163, 135, 134), (281, 328, 134, 280), (211, 210, 107, 106), (212, 193, 210, 211), (130, 133, 131, 132), (115, 116, 117), (193, 212, 119, 118), (111, 120, 109, 110), (163, 252, 336, 135), (575, 69, 42, 538), (129, 306, 127, 128), (226, 108, 224, 225), (262, 142, 260, 261), (83, 82, 138), (13, 12, 94, 147), (141, 126, 125), (248, 312, 101, 100), (140, 242, 139, 18), (146, 17, 15, 84), (147, 94, 92), (94, 12, 11, 95), (92, 149, 96), (83, 85, 291), (590, 38, 31, 30), (14, 263, 82, 150), (176, 322, 174, 175), (225, 224, 177, 136), (158, 159, 160), (115, 161, 162), (144, 260, 142, 143), (411, 407, 406, 408), (102, 259, 266, 155), (123, 257, 121, 122), (305, 301, 303, 304), (335, 14, 150, 291), (128, 173, 129), (289, 222, 347, 204), (178, 137, 179), (243, 139, 242, 299), (209, 215, 207, 208), (206, 289, 204, 205), (292, 187, 133), (245, 317, 247, 246), (178, 191, 192), (157, 102, 155, 156), (141, 168, 167), (304, 181, 230, 305), (234, 314, 232, 233), (190, 278, 364, 130), (153, 321, 151, 152), (279, 274, 277, 278), (431, 524, 433, 483), (124, 329, 105, 169), (115, 213, 214), (349, 170, 348, 244), (229, 303, 301, 302), (217, 219, 366, 132), (181, 304, 154, 365), (143, 142, 156, 155), (143, 265, 167, 144), (171, 170, 357, 345), (318, 174, 322, 319), (217, 207, 215, 216), (251, 344, 351, 184), (186, 251, 184, 185), (96, 241, 146), (99, 299, 242), (84, 15, 335, 291), (278, 190, 189, 279), (273, 201, 271, 272), (513, 474, 79, 31), (177, 334, 280, 134), (115, 252, 253), (115, 254, 255), (135, 336, 162, 136), (225, 161, 117, 226), (158, 250, 249), (100, 250, 300, 248), (493, 26, 24, 25), (329, 124, 257, 123), (140, 18, 148, 91), (114, 264, 154), (201, 273, 129, 370), (141, 265, 266), (141, 259, 258), (269, 176, 175, 270), (221, 353, 297, 298), (240, 235, 238, 239), (319, 247, 317, 318), (205, 320, 288, 206), (191, 210, 193, 192), (122, 160, 159, 123), (296, 363, 340, 196), (395, 383, 377, 413), (105, 284, 103, 104), (142, 262, 337, 156), (210, 191, 179, 107), (120, 254, 253, 109), (106, 116, 214, 211), (147, 92, 286), (239, 196, 195, 240), (355, 129, 273, 311), (92, 95, 149), (243, 299, 138, 180), (150, 83, 291), (95, 11, 290, 149), (294, 312, 121, 256), (126, 257, 124, 125), (265, 143, 155, 266), (109, 253, 252, 163), (362, 131, 206, 288), (268, 202, 173, 359), (141, 294, 256), (312, 294, 258, 101), (277, 276, 332, 292), (132, 308, 207, 217), (168, 287, 144, 167), (287, 168, 324, 169), (248, 300, 160, 122), (290, 11, 6, 145), (334, 177, 224, 285), (309, 310, 165, 164), (344, 165, 310, 351), (90, 286, 93), (83, 138, 299), (156, 337, 249, 157), (171, 354, 231, 172), (198, 229, 302, 199), (170, 349, 127, 357), (331, 154, 304, 303), (114, 342, 251, 186), (197, 340, 363, 112), (46, 57, 58, 59), (220, 316, 218, 219), (571, 565, 522, 533), (289, 206, 131, 371), (102, 157, 100, 101), (187, 332, 276, 152), (353, 151, 321, 297), (182, 352, 350, 183), (152, 276, 275, 153), (307, 295, 239, 238), (178, 283, 282), (178, 281, 280), (116, 106, 226, 117), (259, 102, 101, 258), (158, 262, 261), (158, 103, 284), (325, 362, 288, 208), (208, 288, 320, 209), (344, 251, 342, 343), (108, 226, 106, 107), (287, 104, 260, 144), (108, 137, 285, 224), (306, 369, 233, 232), (223, 372, 221, 222), (333, 367, 246, 247), (127, 333, 128), (360, 187, 152, 151), (133, 223, 131), (250, 100, 157, 249), (178, 334, 285), (90, 91, 286), (45, 43, 22, 44), (161, 225, 136, 162), (84, 291, 85), (290, 145, 241, 149), (96, 149, 241), (91, 148, 16, 286), (99, 242, 140), (312, 248, 122, 121), (212, 213, 255, 119), (104, 287, 169, 105), (211, 214, 213, 212), (257, 126, 256, 121), (163, 328, 110, 109), (169, 324, 125, 124), (427, 19, 521, 520), (136, 177, 134, 135), (283, 111, 110, 282), (111, 283, 338, 118), (329, 330, 284, 105), (328, 281, 282, 110), (104, 103, 261, 260), (118, 338, 192, 193), (123, 159, 330, 329), (115, 336, 252), (141, 324, 168), (371, 223, 222, 289), (264, 313, 352, 182), (296, 307, 113), (370, 173, 202, 201), (113, 343, 114), (322, 176, 361, 323), (127, 306, 345), (229, 198, 227, 228), (130, 292, 133), (308, 325, 208, 207), (130, 132, 293), (151, 353, 133, 360), (112, 296, 113), (365, 264, 182, 181), (326, 327, 200, 311), (190, 339, 188, 189), (196, 340, 194, 195), (203, 271, 201, 202), (115, 255, 213), (141, 256, 126), (115, 162, 336), (141, 258, 294), (141, 266, 259), (115, 117, 161), (115, 214, 116), (141, 167, 265), (115, 253, 254), (141, 125, 324), (178, 338, 283), (158, 330, 159), (158, 337, 262), (158, 300, 250), (276, 277, 274, 275), (340, 197, 315, 194), (183, 230, 181, 182), (233, 200, 327, 234), (199, 315, 197, 198), (352, 186, 185, 350), (219, 217, 216, 220), (311, 273, 272, 326), (172, 348, 170, 171), (298, 347, 222, 221), (354, 232, 314, 231), (246, 349, 244, 245), (237, 238, 235, 236), (164, 237, 236, 309), (202, 268, 267, 203), (339, 218, 316, 188), (382, 415, 380, 379), (292, 364, 278, 277), (200, 233, 369, 358), (218, 339, 368, 293), (323, 356, 319, 322), (343, 166, 165, 344), (356, 333, 247, 319), (391, 396, 416, 390), (178, 179, 191), (158, 284, 330), (178, 282, 281), (158, 261, 103), (178, 280, 334), (178, 192, 338), (158, 249, 337), (158, 160, 300), (178, 285, 137), (131, 325, 132), (112, 154, 228), (333, 323, 128), (112, 227, 198, 197), (127, 345, 357), (129, 358, 306), (114, 313, 264), (113, 341, 237, 164), (128, 359, 173), (128, 361, 176, 269), (187, 360, 133), (358, 355, 311, 200), (238, 237, 341, 307), (130, 368, 339, 190), (313, 114, 186, 352), (367, 127, 349, 246), (576, 499, 495, 496), (196, 239, 295, 296), (154, 331, 228), (307, 341, 113), (296, 295, 307), (292, 332, 187), (323, 361, 128), (325, 308, 132), (306, 346, 345), (131, 362, 325), (112, 363, 296), (130, 364, 292), (343, 342, 114), (333, 356, 323), (264, 365, 154), (132, 366, 293), (127, 367, 333), (130, 293, 368), (129, 355, 358), (358, 369, 306), (173, 370, 129), (223, 371, 131), (133, 372, 223), (112, 228, 227), (113, 166, 343), (85, 97, 146), (36, 33, 37, 47), (48, 58, 57, 32), (412, 410, 409, 405), (378, 379, 380), (381, 382, 383), (379, 377, 383, 382), (232, 354, 346, 306), (386, 389, 387, 388), (55, 34, 98, 56), (392, 385, 396), (393, 384, 389), (381, 383, 395), (378, 413, 377), (269, 268, 359, 128), (392, 388, 387), (393, 390, 416), (345, 346, 354, 171), (393, 389, 386), (381, 395, 394), (392, 396, 391), (496, 495, 441, 442), (430, 429, 447, 448), (404, 399, 398, 400), (59, 60, 53, 46), (577, 585, 499, 576), (378, 414, 413), (381, 415, 382), (393, 416, 384), (392, 387, 385), (378, 377, 379), (385, 387, 389, 384), (401, 397, 403, 402), (437, 506, 438, 439), (293, 366, 219, 218), (519, 433, 417), (433, 418, 469), (562, 479, 419), (485, 484, 479), (420, 421, 422), (520, 564, 423), (424, 425, 426), (427, 428, 78), (567, 429, 430), (579, 578, 431), (70, 590, 494, 480), (434, 552, 419), (147, 286, 16, 13), (519, 489, 488), (577, 373, 374, 585), (436, 581, 429, 435), (56, 28, 35, 55), (443, 72, 444), (424, 426, 419), (520, 519, 564), (445, 497, 431), (567, 446, 449), (427, 78, 29), (442, 441, 80, 81), (464, 568, 456, 455), (443, 444, 454), (440, 569, 452, 451), (545, 509, 468, 443), (486, 463, 484, 485), (436, 435, 455, 456), (410, 411, 408, 409), (443, 468, 72), (568, 40, 510, 456), (77, 38, 475, 476), (454, 547, 588, 443), (552, 434, 476, 475), (254, 120, 119, 255), (449, 446, 450, 478), (575, 64, 481, 420), (469, 418, 470, 487), (4, 5, 2, 3), (473, 490, 39, 76), (420, 422, 493), (424, 419, 494), (521, 432, 519, 520), (420, 432, 421), (394, 395, 413, 414), (581, 541, 554, 500), (502, 501, 569), (580, 537, 555, 503), (88, 87, 505, 504), (228, 331, 303, 229), (523, 522, 565, 566), (509, 545, 569), (544, 595, 508, 507), (528, 484, 463, 526), (563, 551, 419), (551, 563, 513, 512), (519, 553, 515), (270, 267, 268, 269), (534, 518, 52, 30), (518, 424, 494, 590), (66, 65, 540, 559), (567, 528, 526, 525), (444, 42, 69, 493), (463, 486, 461, 462), (578, 532, 431), (546, 567, 525, 531), (518, 534, 425, 424), (474, 534, 30, 79), (520, 423, 427), (579, 497, 517, 498), (497, 579, 431), (497, 445, 482, 517), (567, 535, 446), (592, 552, 475, 536), (543, 554, 541, 542), (487, 470, 25, 49), (65, 39, 490, 540), (436, 542, 541), (71, 45, 554, 543), (483, 445, 431), (483, 433, 420, 481), (486, 587, 596, 461), (453, 570, 451, 452), (546, 435, 429), (446, 535, 492, 450), (593, 594, 510, 511), (459, 460, 457, 458), (436, 458, 457), (31, 572, 512, 513), (471, 20, 472, 514), (8, 5, 263, 14), (539, 555, 537, 538), (567, 430, 535), (68, 465, 498, 517), (448, 492, 535, 430), (417, 597, 586, 559), (75, 61, 447, 500), (519, 417, 560), (567, 449, 479, 528), (562, 561, 479), (67, 596, 587, 558), (423, 564, 428, 427), (54, 70, 480, 478), (527, 529, 525, 526), (73, 63, 507, 508), (532, 440, 451, 533), (582, 551, 512, 574), (533, 451, 570, 571), (420, 493, 575), (426, 425, 534, 474), (480, 494, 419, 479), (61, 491, 448, 447), (466, 580, 503, 467), (467, 498, 465, 466), (531, 525, 529, 530), (524, 431, 522, 523), (502, 578, 467, 503), (372, 133, 353, 221), (491, 44, 492, 448), (64, 516, 482, 481), (3, 18, 139, 4), (514, 472, 515, 553), (445, 483, 481, 482), (479, 449, 478, 480), (516, 68, 517, 482), (584, 471, 514, 583), (553, 591, 583, 514), (511, 510, 40, 548), (591, 488, 473, 583), (556, 501, 555, 539), (38, 557, 536, 475), (509, 556, 539, 468), (43, 71, 543, 460), (530, 464, 455, 531), (542, 457, 460, 543), (501, 556, 569), (429, 581, 500, 447), (566, 25, 470, 523), (462, 527, 526, 463), (418, 524, 523, 470), (44, 477, 450, 492), (559, 586, 74, 66), (427, 29, 19), (595, 598, 588, 508), (538, 72, 468, 539), (484, 528, 479), (548, 62, 589, 511), (547, 73, 508, 588), (563, 426, 474, 513), (436, 457, 542), (551, 582, 419), (26, 421, 19, 20), (433, 524, 418), (519, 591, 553), (531, 455, 435, 546), (533, 522, 431, 532), (500, 554, 45, 75), (552, 592, 419), (556, 509, 569), (550, 593, 511, 589), (434, 582, 574, 476), (594, 593, 458), (573, 77, 476, 574), (76, 584, 583, 473), (558, 587, 561, 562), (458, 550, 589, 459), (120, 111, 118, 119), (560, 417, 559, 540), (557, 67, 558, 536), (432, 521, 41, 421), (562, 592, 536, 558), (503, 555, 501, 502), (569, 544, 507, 452), (545, 595, 544), (594, 436, 456, 510), (63, 453, 452, 507), (564, 515, 472, 428), (489, 560, 540, 490), (62, 549, 459, 589), (598, 545, 443, 588), (20, 78, 428, 472), (519, 488, 591), (592, 562, 419), (578, 440, 532), (436, 594, 458), (567, 546, 429), (436, 541, 581), (433, 597, 417), (519, 560, 489), (545, 598, 595), (582, 434, 419), (426, 563, 419), (545, 544, 569), (519, 515, 564), (593, 550, 458), (485, 561, 587, 486), (490, 473, 488, 489), (49, 74, 586, 487), (597, 469, 487, 586), (433, 469, 597), (590, 52, 518), (19, 41, 521), (561, 485, 479), (166, 113, 164, 165)])
me_minefld.polygons.foreach_set('use_smooth', [True] * 639)
me_minefld.polygons.foreach_set('material_index', [2, 1, 6, 1, 1, 1, 1, 6, 1, 1, 6, 1, 1, 1, 1, 3, 1, 6, 3, 2, 2, 6, 2, 3, 2, 2, 3, 2, 2, 2, 2, 2, 2, 3, 2, 2, 6, 0, 5, 2, 2, 2, 4, 2, 2, 2, 2, 5, 5, 2, 2, 2, 2, 2, 2, 2, 2, 2, 2, 2, 2, 2, 2, 2, 2, 2, 2, 2, 2, 2, 2, 2, 2, 2, 2, 2, 2, 2, 2, 2, 2, 2, 2, 2, 2, 2, 2, 2, 2, 2, 2, 2, 2, 3, 3, 3, 6, 3, 3, 3, 3, 5, 3, 3, 3, 3, 3, 3, 3, 3, 3, 3, 3, 2, 3, 3, 3, 3, 3, 3, 3, 3, 3, 3, 3, 3, 3, 2, 3, 3, 3, 3, 3, 3, 5, 3, 3, 3, 3, 3, 3, 3, 3, 3, 3, 3, 3, 3, 3, 3, 3, 3, 3, 3, 3, 6, 3, 3, 3, 3, 3, 3, 3, 3, 3, 3, 3, 3, 3, 3, 3, 3, 3, 3, 6, 3, 3, 3, 3, 3, 3, 3, 2, 3, 3, 3, 3, 3, 3, 3, 3, 3, 3, 3, 3, 3, 3, 5, 3, 3, 3, 3, 3, 3, 3, 3, 3, 3, 3, 3, 3, 3, 3, 3, 3, 3, 3, 3, 3, 3, 3, 3, 3, 1, 3, 3, 3, 3, 3, 3, 3, 3, 3, 3, 3, 3, 2, 3, 6, 3, 3, 3, 3, 3, 3, 3, 3, 3, 3, 3, 3, 3, 3, 3, 3, 3, 3, 3, 3, 3, 3, 3, 3, 3, 3, 3, 3, 2, 3, 3, 3, 3, 3, 3, 3, 3, 3, 3, 3, 3, 3, 6, 3, 3, 3, 3, 3, 3, 3, 3, 3, 3, 3, 3, 3, 3, 3, 3, 3, 3, 3, 3, 3, 3, 3, 3, 3, 3, 3, 3, 3, 3, 3, 3, 3, 3, 3, 3, 3, 3, 3, 3, 3, 3, 3, 3, 3, 3, 3, 3, 3, 3, 3, 3, 3, 3, 3, 3, 3, 3, 5, 3, 3, 3, 3, 3, 3, 5, 3, 3, 3, 3, 3, 3, 3, 3, 3, 3, 3, 3, 3, 3, 3, 3, 3, 3, 3, 3, 3, 3, 3, 3, 3, 6, 3, 3, 3, 3, 3, 3, 3, 3, 3, 3, 3, 3, 3, 3, 3, 3, 3, 3, 3, 3, 3, 3, 3, 3, 3, 2, 2, 5, 5, 5, 5, 3, 5, 2, 5, 5, 5, 5, 3, 5, 5, 3, 5, 5, 5, 6, 6, 5, 2, 6, 5, 5, 5, 5, 5, 5, 5, 6, 3, 6, 6, 6, 6, 6, 6, 6, 6, 6, 6, 6, 6, 3, 6, 4, 6, 2, 6, 6, 6, 6, 6, 6, 3, 6, 6, 6, 6, 6, 6, 5, 6, 6, 6, 6, 6, 3, 6, 6, 6, 1, 6, 6, 6, 6, 6, 5, 6, 6, 6, 6, 3, 6, 6, 6, 6, 6, 6, 6, 3, 6, 6, 6, 6, 2, 6, 6, 6, 6, 6, 6, 6, 6, 6, 6, 6, 6, 6, 6, 6, 6, 6, 6, 6, 6, 6, 6, 6, 6, 6, 6, 6, 1, 6, 6, 6, 6, 6, 6, 6, 6, 6, 6, 6, 6, 6, 6, 6, 6, 6, 6, 6, 6, 6, 6, 6, 6, 6, 6, 3, 6, 6, 1, 6, 6, 6, 6, 6, 6, 6, 6, 6, 6, 6, 6, 6, 6, 6, 6, 6, 6, 6, 6, 6, 6, 6, 6, 6, 6, 6, 6, 6, 6, 2, 6, 6, 6, 6, 6, 6, 6, 6, 6, 6, 6, 6, 6, 6, 3, 6, 6, 6, 6, 6, 6, 6, 6, 6, 6, 6, 6, 6, 6, 6, 6, 6, 6, 6, 6, 6, 6, 6, 6, 6, 6, 6, 6, 6, 6, 6, 6, 6, 6, 6, 6, 3])
_uv = me_minefld.uv_layers.new(name='UVMap')
_uv.uv.foreach_set('vector', [0.6915, 0.9366, 0.6915, 0.9363, 0.6915, 0.9363, 0.6915, 0.9366, 0.5003, 0.2302, 0.7707, 0.2302, 0.7707, 0.5005, 0.5003, 0.5005, 10.63, 32.47, 3.349, 53.06, 3.537, 53.13, 10.83, 32.51, 0.2299, 0.5005, 0.5003, 0.5005, 0.5003, 0.7708, 0.2299, 0.7708, 0.5003, 0.5005, 0.2299, 0.5005, 0.2299, 0.2302, 0.5003, 0.2302, 0.7707, 0.2302, 0.5003, 0.2302, 0.5003, 0.04993, 0.7699, 0.04993, 0.7699, 0.951, 0.5003, 0.951, 0.5003, 0.7708, 0.7707, 0.7708, -51.16, 52.63, -53.19, 49.8, -53.36, 49.85, -51.29, 52.76, 0.2307, 0.04993, 0.5003, 0.04993, 0.5003, 0.2302, 0.2299, 0.2302, 0.7707, 0.7708, 0.951, 0.77, 0.951, 0.951, 0.7699, 0.951, 26.79, -25.61, 27.26, -26.14, 27.11, -26.24, 26.71, -25.75, 0.7707, 0.2302, 0.951, 0.231, 0.951, 0.5005, 0.7707, 0.5005, 0.2299, 0.5005, 0.04968, 0.5005, 0.04968, 0.231, 0.2299, 0.2302, 0.2299, 0.7708, 0.04968, 0.7708, 0.04968, 0.5005, 0.2299, 0.5005, 0.951, 0.231, 0.7707, 0.2302, 0.7699, 0.04993, 0.951, 0.04993, 0.01733, 0.0, 0.026, 0.0, 0.026, 0.0, 0.01733, 0.0, 0.2307, 0.951, 0.04968, 0.951, 0.04968, 0.7708, 0.2299, 0.7708, -53.95, 46.45, -53.95, -111.9, -54.11, -111.8, -54.17, 46.5, 0.5949, 0.1514, 0.6628, 0.06061, 0.8583, 0.07739, 0.7668, 0.1998, 0.7441, 0.5901, 0.8944, 0.000488, 0.009277, 0.000488, 0.009277, 0.000488, 0.009277, 0.9897, 0.9322, 0.9897, 0.3307, 55.34, 1.126, 55.16, 9.634, 30.71, -4.203, 25.56, 0.6123, 0.8383, 0.6123, 0.8616, 0.6407, 0.8616, 0.0, 0.25, 0.0, 0.386, 1.0, 0.386, 1.0, 0.25, 0.647, 0.8368, 0.6508, 0.8521, 0.6522, 0.8578, 0.6916, 0.9367, 0.6917, 0.9367, 0.6917, 0.9367, 0.6916, 0.9367, 6.1e-05, 0.02008, 6.1e-05, 0.02008, 6.1e-05, 0.03015, 6.1e-05, 0.03015, 0.6123, 0.8616, 0.6123, 0.8521, 0.6123, 0.8383, 0.009277, 0.000488, 0.9322, 0.9897, 0.7583, 0.6402, 0.6426, 0.8597, 0.6123, 0.8616, 0.6522, 0.8578, 0.9322, 0.9897, 0.9899, 0.749, 0.7697, 0.6498, -0.2469, 0.7662, 0.7411, 0.8201, -0.01935, 0.6498, 0.6123, 0.8383, 0.6178, 0.8368, 0.647, 0.8368, 0.1971, 1.224, 0.1972, 1.224, 0.197, 1.224, 0.1969, 1.224, 0.6405, 0.8762, 0.642, 0.8741, 0.6123, 0.8741, 0.6167, 0.8766, 0.6123, 0.8746, 0.6401, 0.8764, 0.3307, 55.34, -44.96, 55.34, -44.96, 55.52, 0.3307, 55.52, 1.0, 0.0, 1.0, 1.0, 0.0, 1.0, 0.0, 0.0, 0.03107, 0.9995, 0.03107, 0.9932, 0.01642, 0.9932, 0.01642, 0.9995, 0.6123, 0.8383, 0.6407, 0.8616, 0.6417, 0.8602, 0.6417, 0.8602, 0.6407, 0.8616, 0.6123, 0.8616, -0.2469, 0.7662, -0.2325, 0.8201, 0.7411, 0.8201, 0.0, 1.0, 0.0, 0.0, 0.1112, 0.0, 0.1112, 1.0, 0.647, 0.8368, 0.6178, 0.8368, 0.6123, 0.8383, 0.6127, 0.8754, 0.6151, 0.8765, 0.6123, 0.8741, 0.6167, 0.8766, 0.6136, 0.876, 0.6123, 0.8746, 0.6915, 0.9366, 0.6916, 0.9367, 0.6916, 0.9367, 0.6915, 0.9366, 0.04205, 0.9932, 0.04205, 0.9995, 0.0274, 0.9995, 0.0274, 0.9932, 0.01642, 0.9995, 0.0274, 0.9995, 0.04205, 0.9995, 0.03107, 0.9995, 0.6394, 0.8766, 0.6167, 0.8766, 0.6401, 0.8764, 0.6151, 0.8765, 0.639, 0.8766, 0.6398, 0.8766, 0.009277, 0.000488, 0.7489, 0.6284, 0.7435, 0.6124, 0.7411, 0.8201, 0.006836, 0.6124, 0.001404, 0.6284, 0.9322, 0.9897, 0.9973, 0.7662, 0.9899, 0.749, -0.2469, 0.7662, -0.01935, 0.6498, -0.2396, 0.749, 0.6127, 0.8754, 0.6136, 0.876, 0.6151, 0.8765, 0.6136, 0.876, 0.6127, 0.8754, 0.6123, 0.8746, 0.652, 0.8581, 0.6426, 0.8597, 0.6522, 0.8578, 0.6426, 0.8597, 0.652, 0.8581, 0.6522, 0.8578, 0.6422, 0.8598, 0.642, 0.8599, 0.6123, 0.8616, 0.6123, 0.8383, 0.642, 0.8599, 0.6422, 0.8598, 0.6151, 0.8765, 0.6167, 0.8766, 0.639, 0.8766, 0.6167, 0.8766, 0.6151, 0.8765, 0.6136, 0.876, 0.9322, 0.9897, 0.7697, 0.6498, 0.7583, 0.6402, 0.7411, 0.8201, -0.007935, 0.6402, -0.01935, 0.6498, 0.6127, 0.8754, 0.6123, 0.8741, 0.6123, 0.8746, 0.6394, 0.8766, 0.6401, 0.8764, 0.6398, 0.8766, 0.7411, 0.8201, 0.006165, 0.5901, 0.006836, 0.6124, 0.7441, 0.5901, 0.009277, 0.000488, 0.7435, 0.6124, 0.6398, 0.8766, 0.6401, 0.8764, 0.6405, 0.8762, 0.642, 0.8741, 0.6405, 0.8762, 0.6401, 0.8764, 0.652, 0.8581, 0.6522, 0.8578, 0.6522, 0.858, 0.652, 0.8581, 0.6522, 0.858, 0.6522, 0.8578, 0.9973, 0.7662, 0.9952, 0.7573, 0.9899, 0.749, -0.2469, 0.7662, -0.2396, 0.749, -0.2448, 0.7573, 0.009277, 0.000488, 0.7583, 0.6402, 0.7489, 0.6284, 0.7411, 0.8201, 0.001404, 0.6284, -0.007935, 0.6402, 0.6426, 0.8597, 0.6422, 0.8598, 0.6123, 0.8616, 0.6123, 0.8383, 0.6422, 0.8598, 0.6426, 0.8597, 0.642, 0.8599, 0.6418, 0.86, 0.6123, 0.8616, 0.6123, 0.8383, 0.6418, 0.86, 0.642, 0.8599, 0.639, 0.8766, 0.6394, 0.8766, 0.6398, 0.8766, 0.6394, 0.8766, 0.639, 0.8766, 0.6167, 0.8766, 0.652, 0.8581, 0.6516, 0.8582, 0.6426, 0.8597, 0.6426, 0.8597, 0.6516, 0.8582, 0.652, 0.8581, -0.01935, 0.6498, -0.2309, 0.7429, -0.2396, 0.749, 0.9899, 0.749, 0.9812, 0.7429, 0.7697, 0.6498, 0.6508, 0.8521, 0.6523, 0.8577, 0.6522, 0.8578, 0.9322, 0.9897, 0.9964, 0.7747, 0.9973, 0.7662, 0.647, 0.8368, 0.6522, 0.8578, 0.6523, 0.8577, -0.2469, 0.7662, -0.2461, 0.7747, -0.2325, 0.8201, 0.6123, 0.8383, 0.6417, 0.8602, 0.6418, 0.86, 0.6418, 0.86, 0.6417, 0.8602, 0.6123, 0.8616, 0.02502, 0.5956, 0.02502, 0.47, 0.966, 0.47, 0.966, 0.5956, 6.1e-05, 0.01007, 6.1e-05, 0.02008, 6.1e-05, 0.02008, 0.008728, 0.0, 6.1e-05, 0.0, 0.01733, 0.0, 1.0, 1.0, 0.0, 1.0, 0.0, 0.5, 1.0, 0.5, 0.01733, 0.04016, 0.01733, 0.04016, 0.026, 0.04016, 0.03467, 0.02008, 0.03467, 0.04016, 0.03467, 0.04016, 0.03467, 0.02008, 0.03467, 0.02008, 0.03467, 0.01007, 0.03467, 0.0, 0.01733, 0.0, 0.01733, 0.0, 0.75, 0.0, 0.875, 0.0, 0.875, 1.0, 0.75, 1.0, 6.1e-05, 0.04016, 0.01733, 0.04016, 0.01733, 0.04016, 6.1e-05, 0.02008, 6.1e-05, 0.04016, 6.1e-05, 0.04016, 0.1971, 1.225, 0.1971, 1.225, 0.1969, 1.225, 0.1969, 1.225, 0.1972, 1.225, 0.1971, 1.225, 0.1969, 1.225, 0.197, 1.225, 0.1974, 1.224, 0.1974, 1.224, 0.1971, 1.224, 0.1971, 1.224, 0.1977, 1.224, 0.1976, 1.224, 0.1974, 1.224, 0.1974, 1.224, 0.3702, 0.07989, 0.2814, 0.2003, 0.1146, 0.1527, 0.1805, 0.06335, 0.1972, 1.224, 0.1972, 1.224, 0.197, 1.224, 0.1976, 1.224, 0.1977, 1.224, 0.1978, 1.224, 0.1977, 1.224, 0.1976, 1.225, 0.1977, 1.225, 0.1974, 1.225, 0.1974, 1.225, 0.1971, 1.225, 0.1972, 1.225, 0.197, 1.225, 0.1969, 1.225, 0.6123, 0.8746, 0.6123, 0.8741, 0.642, 0.8741, 0.6401, 0.8764, 0.5949, 0.1514, 0.6628, 0.06061, 0.8583, 0.07739, 0.7668, 0.1998, 0.1969, 1.224, 0.1969, 1.224, 0.1968, 1.224, 0.1967, 1.224, 0.197, 1.224, 0.1969, 1.224, 0.1971, 1.224, 0.1972, 1.224, 6.1e-05, 0.02008, 6.1e-05, 0.02008, 6.1e-05, 0.03015, 0.03467, 0.03015, 0.03467, 0.02008, 0.03467, 0.02008, 0.03467, 0.03015, 0.1972, 1.224, 0.1976, 1.225, 0.1976, 1.224, 0.1971, 1.225, 0.1971, 1.225, 0.1969, 1.225, 0.1969, 1.225, 0.01733, 0.04016, 0.008728, 0.04016, 0.008728, 0.04016, 0.01733, 0.04016, 0.01733, 0.0, 0.01733, 0.0, 0.008728, 0.0, 0.008728, 0.0, 0.03467, 0.03015, 0.03467, 0.02008, 0.03467, 0.02008, 0.03467, 0.02008, 0.03467, 0.02008, 0.03467, 0.01007, 0.03467, 0.01007, 0.03467, 0.02008, 0.03467, 0.0, 0.03467, 0.0, 6.1e-05, 0.02008, 6.1e-05, 0.0, 6.1e-05, 0.0, 0.6123, 0.8383, 0.6426, 0.8597, 0.6522, 0.8578, 0.647, 0.8368, 6.1e-05, 0.01007, 6.1e-05, 0.02008, 6.1e-05, 0.02008, 6.1e-05, 0.01007, 0.8173, 0.1908, 0.8583, 0.174, 0.9218, 0.1945, 0.8588, 0.2198, 0.1967, 1.224, 0.1968, 1.224, 0.1968, 1.225, 0.1967, 1.225, 0.1972, 1.224, 0.1974, 1.225, 0.1973, 1.225, 0.1972, 1.224, 0.1968, 1.224, 0.1968, 1.225, 0.1971, 1.224, 0.1971, 1.224, 0.1969, 1.224, 0.1969, 1.224, 0.01642, 0.9932, 0.01642, 0.9995, 0.03107, 0.9995, 0.03107, 0.9932, 0.1967, 1.225, 0.1968, 1.225, 0.1968, 1.224, 0.1967, 1.224, 0.1976, 1.225, 0.1977, 1.225, 0.1974, 1.225, 0.1974, 1.225, 0.6218, 0.02319, 0.6992, 0.009705, 0.7132, 0.0517, 0.6628, 0.06061, 6.1e-05, 0.0, 6.1e-05, 0.01007, 6.1e-05, 0.01007, 6.1e-05, 0.0, 0.7668, 0.1998, 0.6628, 0.1909, 0.5949, 0.1514, 0.1406, 0.175, 0.1805, 0.1915, 0.1387, 0.2207, 0.07599, 0.1956, 0.1972, 1.224, 0.197, 1.224, 0.1972, 1.224, 6.1e-05, 0.04016, 0.008728, 0.04016, 0.008728, 0.04016, 6.1e-05, 0.04016, 0.03509, 0.0846, 0.07599, 0.05072, 0.1406, 0.07989, 0.1146, 0.1021, 0.1146, 0.1527, 0.1406, 0.175, 0.07599, 0.1956, 0.03509, 0.1617, 0.4053, 0.1274, 0.3702, 0.175, 0.2814, 0.2003, 0.963, 0.0827, 0.9772, 0.1215, 0.8945, 0.1257, 0.8851, 0.1, 0.1972, 1.224, 0.1973, 1.224, 0.1974, 1.224, 0.1968, 1.225, 0.1967, 1.225, 0.1967, 1.224, 0.1968, 1.224, 0.1972, 1.224, 0.1974, 1.224, 0.1972, 1.224, 0.6628, 0.06061, 0.6217, 0.07739, 0.5588, 0.04852, 0.6218, 0.02319, 0.5588, 0.04852, 0.6218, 0.02319, 0.6628, 0.06061, 0.6217, 0.07739, 0.3702, 0.07989, 0.3962, 0.1021, 0.3962, 0.1021, 0.3702, 0.07989, 0.4372, 0.1956, 0.3745, 0.2207, 0.3303, 0.1915, 0.3702, 0.175, 0.4781, 0.0846, 0.4924, 0.1231, 0.4053, 0.1274, 0.3962, 0.1021, -5.563, 24.38, -5.915, 23.49, -53.95, 46.45, -53.19, 49.8, 0.1978, 1.224, 0.1977, 1.224, 0.1976, 1.224, 0.1977, 1.224, 0.1972, 1.224, 0.1976, 1.224, 0.1974, 1.224, 0.8583, 0.07739, 0.8173, 0.06061, 0.8588, 0.02319, 0.9218, 0.04852, 0.7668, 0.0517, 0.7132, 0.0517, 0.6992, 0.009705, 0.7815, 0.009705, 0.1805, 0.06335, 0.2294, 0.05457, 0.2294, 0.05457, 0.1805, 0.06335, 0.6217, 0.07739, 0.6628, 0.06061, 0.6628, 0.06061, 0.6217, 0.07739, 0.1969, 1.224, 0.1969, 1.224, 0.1968, 1.224, 0.1967, 1.224, 0.1969, 1.224, 0.197, 1.224, 0.1972, 1.224, 0.1971, 1.224, 0.7668, 0.0517, 0.8173, 0.06061, 0.8173, 0.06061, 0.7668, 0.0517, 0.963, 0.1603, 0.9218, 0.1945, 0.8583, 0.174, 0.8851, 0.1514, 0.1805, 0.06335, 0.1406, 0.07989, 0.07599, 0.05072, 0.1387, 0.02557, 0.6217, 0.174, 0.6628, 0.1908, 0.6218, 0.2198, 0.5588, 0.1945, 0.5949, 0.1514, 0.6217, 0.174, 0.5588, 0.1945, 0.5176, 0.1603, 0.03467, 0.0, 0.026, 0.0, 0.01733, 0.0, 6.1e-05, 0.04016, 6.1e-05, 0.04016, 0.008728, 0.04016, 0.008728, 0.0, 0.008728, 0.0, 6.1e-05, 0.0, 6.1e-05, 0.0, 0.3962, 0.1021, 0.3702, 0.07989, 0.4372, 0.05072, 0.4781, 0.0846, 0.5949, 0.1514, 0.6217, 0.174, 0.5588, 0.1945, 0.5176, 0.1603, 27.46, -26.75, 27.52, -27.37, 27.33, -27.33, 27.28, -26.77, 0.1968, 1.225, 0.197, 1.224, 0.197, 1.225, 0.1969, 1.225, 0.1972, 1.224, 0.1972, 1.225, 0.1974, 1.225, 0.1972, 1.224, 0.1976, 1.225, 0.1976, 1.224, 0.1969, 1.225, 0.197, 1.225, 0.1968, 1.225, 0.1967, 1.225, 0.1967, 1.224, 0.1968, 1.224, 0.197, 1.224, 0.1969, 1.224, 0.1972, 1.224, 0.197, 1.225, 0.197, 1.224, 0.1969, 1.225, 0.197, 1.225, 0.1972, 1.225, 0.1971, 1.225, 0.7411, 0.8201, 0.7411, 0.000488, -0.144, 0.000488, 0.006165, 0.5901, 0.1977, 1.224, 0.1978, 1.224, 0.1977, 1.225, 0.1976, 1.225, 0.01733, 0.04016, 0.01733, 0.04016, 0.026, 0.04016, 0.026, 0.04016, 0.5949, 0.1514, 0.5949, 0.1, 0.6628, 0.06061, 0.6217, 0.174, 0.5949, 0.1514, 0.5949, 0.1514, 0.6217, 0.1741, 0.1972, 1.224, 0.197, 1.224, 0.1968, 1.224, 0.1972, 1.224, 0.1968, 1.225, 0.197, 1.225, 0.7668, 0.1998, 0.8173, 0.1908, 0.8588, 0.2198, 0.7814, 0.2333, 0.2294, 0.2003, 0.2814, 0.2003, 0.2975, 0.2341, 0.2156, 0.2341, 0.963, 0.1603, 0.9218, 0.1945, 0.8583, 0.174, 0.8851, 0.1514, 0.8851, 0.1514, 0.8945, 0.1257, 0.9772, 0.1215, 0.963, 0.1603, 0.03509, 0.1617, 0.02087, 0.1231, 0.1055, 0.1274, 0.1146, 0.1527, 0.1973, 1.224, 0.1974, 1.224, 0.1976, 1.224, 0.1974, 1.224, 0.1974, 1.225, 0.1973, 1.225, 0.1974, 1.225, 0.1976, 1.225, 0.8945, 0.1257, 0.8851, 0.1, 0.8851, 0.1, 0.8945, 0.1257, 0.875, 1.0, 0.75, 1.0, 0.75, 0.0, 0.875, 0.0, 0.1976, 1.224, 0.1974, 1.224, 0.1973, 1.224, 0.1974, 1.224, 0.1969, 1.224, 0.197, 1.224, 0.197, 1.224, 0.1968, 1.224, 0.1974, 1.224, 0.1973, 1.224, 0.1972, 1.224, 0.1971, 1.224, 0.1977, 1.225, 0.1976, 1.225, 0.1974, 1.225, 0.1974, 1.225, 0.1971, 1.224, 0.1972, 1.224, 0.1974, 1.224, 0.1974, 1.224, 0.03467, 0.03015, 0.03467, 0.02008, 0.03467, 0.04016, 0.8851, 0.1514, 0.8945, 0.1257, 0.9772, 0.1215, 0.963, 0.1603, 0.5856, 0.1257, 0.5949, 0.1514, 0.5949, 0.1514, 0.5856, 0.1257, 0.03467, 0.02008, 0.03467, 0.01007, 0.03467, 0.0, 6.1e-05, 0.04016, 6.1e-05, 0.04016, 6.1e-05, 0.03015, 6.1e-05, 0.03015, 6.1e-05, 0.01007, 6.1e-05, 0.02008, 6.1e-05, 0.0, 0.03467, 0.01007, 0.03467, 0.01007, 0.03467, 0.0, 0.03467, 0.0, 0.1972, 1.225, 0.1971, 1.225, 0.1974, 1.225, 0.1974, 1.225, 0.1976, 1.225, 0.1977, 1.225, 0.1978, 1.224, 0.1976, 1.224, 0.197, 1.224, 0.1969, 1.224, 0.1967, 1.224, 0.1968, 1.224, 0.1974, 1.225, 0.1974, 1.225, 0.1972, 1.225, 0.1971, 1.225, 0.1055, 0.1274, 0.1146, 0.1527, 0.1146, 0.1527, 0.1055, 0.1274, 0.7132, 0.1998, 0.6628, 0.1908, 0.6628, 0.1909, 0.7132, 0.1998, 0.1972, 1.224, 0.1972, 1.225, 0.1974, 1.225, 0.1971, 1.225, 0.1972, 1.225, 0.197, 1.225, 0.1969, 1.225, 0.4053, 0.1274, 0.3962, 0.1527, 0.3962, 0.1527, 0.4053, 0.1274, 0.1805, 0.06335, 0.1406, 0.07989, 0.1406, 0.07989, 0.1805, 0.06335, 0.1974, 1.224, 0.1974, 1.224, 0.1971, 1.224, 0.1972, 1.224, 0.1974, 1.224, 0.1974, 1.224, 0.1976, 1.224, 0.1977, 1.224, 0.1971, 1.225, 0.1972, 1.225, 0.1973, 1.225, 0.1974, 1.225, 0.04968, 0.04993, 0.2307, 0.04993, 0.2299, 0.2302, 0.04968, 0.231, 0.197, 1.224, 0.1968, 1.225, 0.1968, 1.224, 0.197, 1.224, 0.7814, 0.2333, 0.6992, 0.2333, 0.7132, 0.1998, 0.7668, 0.1998, 0.6628, 0.1908, 0.7132, 0.1998, 0.6992, 0.2333, 0.6218, 0.2198, 0.01733, 0.04016, 0.03467, 0.04016, 0.03467, 0.04016, 6.1e-05, 0.02008, 6.1e-05, 0.03015, 6.1e-05, 0.04016, 0.1968, 1.224, 0.197, 1.224, 0.197, 1.224, 0.1968, 1.225, 0.7668, 0.0517, 0.7132, 0.0517, 0.6992, 0.009705, 0.7815, 0.009705, 0.8173, 0.06061, 0.7668, 0.0517, 0.7815, 0.009705, 0.8588, 0.02319, 0.8173, 0.06061, 0.8583, 0.07739, 0.8583, 0.07739, 0.8173, 0.06061, 0.7132, 0.0517, 0.6628, 0.06061, 0.6628, 0.06061, 0.7132, 0.0517, 0.5949, 0.1514, 0.6217, 0.1741, 0.6217, 0.174, 0.5949, 0.1514, 0.8583, 0.07739, 0.8851, 0.1, 0.8851, 0.1, 0.8583, 0.07739, 0.6915, 0.9367, 0.6916, 0.9367, 0.6916, 0.9367, 0.6915, 0.9367, 0.2156, 0.01221, 0.2975, 0.01221, 0.2814, 0.05457, 0.2294, 0.05457, -4.949, 25.03, -5.563, 24.38, -5.417, 24.27, -4.82, 24.9, 0.1406, 0.175, 0.1146, 0.1527, 0.1146, 0.1527, 0.1406, 0.175, 0.1967, 1.225, 0.1968, 1.225, 0.1969, 1.225, 0.1969, 1.225, 0.3702, 0.175, 0.3962, 0.1527, 0.3962, 0.1527, 0.3702, 0.175, 0.2814, 0.2003, 0.3303, 0.1915, 0.3745, 0.2207, 0.2975, 0.2341, 0.5949, 0.1, 0.5856, 0.1257, 0.5034, 0.1215, 0.5176, 0.0827, 0.3702, 0.175, 0.3962, 0.1527, 0.4781, 0.1617, 0.4372, 0.1956, 0.8583, 0.1741, 0.8851, 0.1514, 0.8851, 0.1514, 0.8583, 0.174, 0.1972, 1.224, 0.1974, 1.225, 0.1973, 1.225, 0.1972, 1.224, 0.1972, 1.225, 0.197, 1.225, 0.1972, 1.224, 0.1971, 1.224, 0.1969, 1.224, 0.197, 1.224, 0.1968, 1.225, 0.1967, 1.225, 0.1969, 1.225, 0.197, 1.225, 0.1972, 1.224, 0.197, 1.224, 0.1972, 1.224, 0.1972, 1.224, 0.1973, 1.224, 0.1974, 1.224, 0.1146, 0.1021, 0.1055, 0.1274, 0.1055, 0.1274, 0.1146, 0.1021, 0.1146, 0.1021, 0.1055, 0.1274, 0.02087, 0.1231, 0.03509, 0.0846, 0.6628, 0.1908, 0.6217, 0.174, 0.6217, 0.1741, 0.6628, 0.1909, 0.1969, 1.224, 0.1969, 1.224, 0.1971, 1.224, 0.1971, 1.224, 0.1974, 1.224, 0.1974, 1.224, 0.1971, 1.224, 0.1971, 1.224, 0.1969, 1.224, 0.197, 1.224, 0.197, 1.224, 0.1968, 1.224, 0.6628, 0.06061, 0.6217, 0.07739, 0.6217, 0.07739, 0.6628, 0.06061, 0.1805, 0.1915, 0.2294, 0.2003, 0.2294, 0.2003, 0.1805, 0.1915, 0.8945, 0.1257, 0.8851, 0.1, 0.8851, 0.1, 0.8945, 0.1257, 0.8583, 0.07739, 0.8945, 0.1257, 0.7668, 0.1998, 0.3303, 0.1915, 0.3702, 0.175, 0.3702, 0.175, 0.3303, 0.1915, 0.2814, 0.2003, 0.1805, 0.1915, 0.1146, 0.1527, 0.197, 1.225, 0.1969, 1.225, 0.1968, 1.225, 0.197, 1.224, 0.1972, 1.224, 0.197, 1.224, 0.197, 1.224, 0.01733, 0.04016, 0.026, 0.04016, 0.03467, 0.04016, 0.6398, 0.8766, 0.6405, 0.8762, 0.6123, 0.8741, 0.6151, 0.8765, 0.1968, 1.224, 0.1967, 1.224, 0.1967, 1.225, 0.1968, 1.225, 0.008728, 0.0, 6.1e-05, 0.0, 6.1e-05, 0.0, 0.03467, 0.0, 0.026, 0.0, 0.026, 0.0, 0.03467, 0.0, 0.03467, 0.0, 0.03467, 0.0, 0.026, 0.0, 0.026, 0.04016, 0.026, 0.04016, 0.03467, 0.04016, 0.03467, 0.04016, 6.1e-05, 0.04016, 0.008728, 0.04016, 0.01733, 0.04016, 0.1971, 1.225, 0.1971, 1.225, 0.1974, 1.225, 0.1974, 1.225, 0.1977, 1.224, 0.1976, 1.224, 0.1976, 1.224, 0.1978, 1.224, 0.1974, 1.224, 0.1974, 1.224, 0.1977, 1.224, 0.1976, 1.224, 0.1974, 1.224, 0.1974, 1.224, 0.1976, 1.224, 0.1977, 1.224, 0.1977, 1.225, 0.1976, 1.225, 0.1974, 1.225, 0.1974, 1.225, 0.1971, 1.225, 0.1971, 1.225, 0.1974, 1.225, 0.1974, 1.225, 0.1977, 1.224, 0.1976, 1.224, 0.1976, 1.224, 0.1978, 1.224, 16.85, -118.7, 16.62, -118.7, -42.83, -118.7, -42.83, -118.7, 0.1967, 1.225, 0.1968, 1.225, 0.1969, 1.225, 0.1969, 1.225, 0.1974, 1.225, 0.1976, 1.225, 0.1974, 1.225, 0.1973, 1.225, 0.1976, 1.225, 0.1974, 1.225, 0.1975, 1.224, 0.1977, 1.224, 0.1977, 1.224, 0.1975, 1.224, 0.1974, 1.224, 0.1976, 1.224, 0.1971, 1.225, 0.1972, 1.225, 0.1973, 1.225, 0.1974, 1.225, 0.1974, 1.224, 0.1973, 1.224, 0.1972, 1.224, 0.1971, 1.224, 0.1977, 1.224, 0.1975, 1.224, 0.1974, 1.224, 0.1976, 1.224, 0.1976, 1.225, 0.1974, 1.225, 0.1975, 1.224, 0.1977, 1.224, 0.1972, 1.224, 0.197, 1.225, 0.1972, 1.225, 0.1972, 1.224, 0.1976, 1.224, 0.1974, 1.224, 0.1406, 0.175, 0.1805, 0.1915, 0.1805, 0.1915, 0.1406, 0.175, 0.5949, 0.1, 0.5856, 0.1257, 0.5856, 0.1257, 0.5949, 0.1, 0.8945, 0.1257, 0.8583, 0.1741, 0.7668, 0.1998, 0.6217, 0.1741, 0.6628, 0.1909, 0.6628, 0.1908, 0.6217, 0.174, 0.7668, 0.1998, 0.6628, 0.1909, 0.5949, 0.1514, 0.8583, 0.174, 0.8173, 0.1908, 0.8173, 0.1909, 0.8583, 0.1741, 0.8583, 0.07739, 0.6628, 0.06061, 0.7668, 0.0517, 0.7668, 0.0517, 0.8173, 0.06061, 0.8173, 0.06061, 0.7668, 0.0517, 0.3702, 0.07989, 0.4053, 0.1274, 0.2814, 0.2003, 0.1406, 0.07989, 0.1146, 0.1021, 0.1146, 0.1021, 0.1406, 0.07989, 0.3702, 0.07989, 0.1805, 0.06335, 0.2814, 0.05457, 0.3303, 0.1915, 0.2814, 0.2003, 0.2814, 0.2003, 0.3303, 0.1915, 0.8583, 0.07739, 0.8945, 0.1257, 0.7668, 0.1998, 0.6217, 0.07739, 0.5949, 0.1, 0.5949, 0.1, 0.6217, 0.07739, 0.5034, 0.1215, 0.5176, 0.0827, 0.5949, 0.1, 0.5856, 0.1257, 0.3702, 0.07989, 0.3303, 0.06335, 0.3745, 0.02557, 0.4372, 0.05072, 0.8945, 0.1257, 0.8851, 0.1, 0.963, 0.0827, 0.9772, 0.1215, 0.6218, 0.2198, 0.5588, 0.1945, 0.6217, 0.174, 0.6628, 0.1908, 0.1972, 1.224, 0.1976, 1.224, 0.1976, 1.224, 0.1972, 1.224, 0.1974, 1.225, 0.1976, 1.225, 0.1972, 1.224, 0.1968, 1.225, 0.197, 1.225, 0.1972, 1.224, 0.197, 1.225, 0.1972, 1.225, 0.1972, 1.224, 0.1968, 1.224, 0.1968, 1.225, 0.1972, 1.224, 0.197, 1.224, 0.1968, 1.224, 0.1972, 1.224, 0.1974, 1.224, 0.1972, 1.224, 0.1972, 1.224, 0.1972, 1.224, 0.197, 1.224, 0.1972, 1.224, 0.1974, 1.225, 0.1976, 1.225, 0.1972, 1.224, 0.1976, 1.224, 0.1976, 1.224, 0.1972, 1.224, 0.1975, 1.224, 0.1974, 1.225, 0.1972, 1.224, 0.1975, 1.224, 0.1974, 1.225, 0.1972, 1.224, 0.197, 1.224, 0.197, 1.224, 0.1972, 1.224, 0.1972, 1.225, 0.197, 1.225, 0.3962, 0.1527, 0.4053, 0.1274, 0.4924, 0.1231, 0.4781, 0.1617, 0.8851, 0.1, 0.8583, 0.07739, 0.9218, 0.04852, 0.963, 0.0827, 0.5176, 0.0827, 0.5588, 0.04852, 0.6217, 0.07739, 0.5949, 0.1, 0.6217, 0.07739, 0.5949, 0.1, 0.5176, 0.0827, 0.5588, 0.04852, 0.8588, 0.02319, 0.9218, 0.04852, 0.8583, 0.07739, 0.8173, 0.06061, 0.5856, 0.1257, 0.5949, 0.1514, 0.5176, 0.1603, 0.5034, 0.1215, 0.2294, 0.05457, 0.1805, 0.06335, 0.1387, 0.02557, 0.2156, 0.01221, 0.5856, 0.1257, 0.5949, 0.1514, 0.5176, 0.1603, 0.5034, 0.1215, 0.7815, 0.009705, 0.8588, 0.02319, 0.8173, 0.06061, 0.7668, 0.0517, 0.2156, 0.2341, 0.1387, 0.2207, 0.1805, 0.1915, 0.2294, 0.2003, 0.7132, 0.0517, 0.6628, 0.06061, 0.6218, 0.02319, 0.6992, 0.009705, 0.8851, 0.1, 0.8583, 0.07739, 0.9218, 0.04852, 0.963, 0.0827, 0.8173, 0.1908, 0.8583, 0.174, 0.9218, 0.1945, 0.8588, 0.2198, 0.7668, 0.1998, 0.8173, 0.1908, 0.8588, 0.2198, 0.7814, 0.2333, 0.6628, 0.1908, 0.7132, 0.1998, 0.6992, 0.2333, 0.6218, 0.2198, 0.3303, 0.06335, 0.2814, 0.05457, 0.2975, 0.01221, 0.3745, 0.02557, 0.625, 1.0, 0.5, 1.0, 0.5, 0.0, 0.625, 0.0, 0.4053, 0.1274, 0.3962, 0.1021, 0.3962, 0.1021, 0.4053, 0.1274, 0.5949, 0.1, 0.6217, 0.07739, 0.6217, 0.07739, 0.5949, 0.1, 0.2814, 0.05457, 0.3303, 0.06335, 0.3303, 0.06335, 0.2814, 0.05457, 0.8583, 0.1741, 0.8851, 0.1514, 0.8851, 0.1514, 0.8583, 0.174, 0.6628, 0.1909, 0.7132, 0.1998, 0.7132, 0.1998, 0.6628, 0.1908, 0.8851, 0.1514, 0.8945, 0.1257, 0.8945, 0.1257, 0.8851, 0.1514, 0.0, 1.0, -0.125, 1.0, -0.125, 0.0, 0.0, 0.0, 0.1972, 1.224, 0.1972, 1.224, 0.1973, 1.224, 0.1972, 1.224, 0.1974, 1.224, 0.1975, 1.224, 0.1972, 1.224, 0.1973, 1.225, 0.1972, 1.225, 0.1972, 1.224, 0.1972, 1.224, 0.1973, 1.224, 0.1972, 1.224, 0.197, 1.225, 0.197, 1.224, 0.1972, 1.224, 0.1974, 1.224, 0.1975, 1.224, 0.1972, 1.224, 0.197, 1.224, 0.197, 1.224, 0.1972, 1.224, 0.1973, 1.225, 0.1972, 1.225, 0.1972, 1.224, 0.197, 1.224, 0.197, 1.224, 0.1146, 0.1527, 0.1146, 0.1021, 0.1805, 0.06335, 0.8583, 0.07739, 0.6628, 0.06061, 0.7668, 0.0517, 0.8945, 0.1257, 0.8583, 0.1741, 0.7668, 0.1998, 0.8583, 0.07739, 0.8173, 0.06061, 0.8173, 0.06061, 0.8583, 0.07739, 0.8583, 0.07739, 0.7668, 0.0517, 0.8173, 0.06061, 0.5949, 0.1514, 0.5949, 0.1, 0.6628, 0.06061, 0.5949, 0.1514, 0.5856, 0.1257, 0.5949, 0.1, 0.7668, 0.1998, 0.8173, 0.1909, 0.8173, 0.1908, 0.7668, 0.1998, 0.7668, 0.1998, 0.7132, 0.1998, 0.6628, 0.1909, 0.7668, 0.1998, 0.8173, 0.1909, 0.8173, 0.1908, 0.7668, 0.1998, 0.3702, 0.175, 0.3303, 0.1915, 0.2814, 0.2003, 0.5949, 0.1, 0.5856, 0.1257, 0.5856, 0.1257, 0.5949, 0.1, 0.8583, 0.174, 0.8173, 0.1908, 0.8173, 0.1909, 0.8583, 0.1741, 0.3702, 0.07989, 0.3303, 0.06335, 0.3303, 0.06335, 0.3702, 0.07989, 0.5856, 0.1257, 0.5949, 0.1514, 0.5949, 0.1514, 0.5856, 0.1257, 0.8851, 0.1, 0.8583, 0.07739, 0.8583, 0.07739, 0.8851, 0.1, 2.334, 3.383, 2.334, 3.383, 2.341, -0.4483, 2.341, -0.4483, 0.8945, 0.1257, 0.8851, 0.1514, 0.8851, 0.1514, 0.8945, 0.1257, 0.6628, 0.06061, 0.7132, 0.0517, 0.7668, 0.0517, 0.8583, 0.1741, 0.8173, 0.1909, 0.7668, 0.1998, 0.8945, 0.1257, 0.8851, 0.1514, 0.8583, 0.1741, 0.4053, 0.1274, 0.3962, 0.1527, 0.3702, 0.175, 0.8583, 0.1741, 0.8173, 0.1909, 0.7668, 0.1998, 0.1146, 0.1021, 0.1406, 0.07989, 0.1805, 0.06335, 0.6628, 0.06061, 0.7132, 0.0517, 0.7668, 0.0517, 0.1146, 0.1527, 0.1055, 0.1274, 0.1146, 0.1021, 0.8583, 0.07739, 0.8851, 0.1, 0.8945, 0.1257, 0.3702, 0.07989, 0.3962, 0.1021, 0.4053, 0.1274, 0.6628, 0.1909, 0.6217, 0.1741, 0.5949, 0.1514, 0.8945, 0.1257, 0.8851, 0.1514, 0.8583, 0.1741, 0.5949, 0.1, 0.6217, 0.07739, 0.6628, 0.06061, 0.1805, 0.06335, 0.2294, 0.05457, 0.2814, 0.05457, 0.8583, 0.07739, 0.8851, 0.1, 0.8945, 0.1257, 0.3702, 0.07989, 0.2814, 0.05457, 0.3303, 0.06335, 0.5949, 0.1514, 0.5856, 0.1257, 0.5949, 0.1, 0.5949, 0.1, 0.6217, 0.07739, 0.6628, 0.06061, 0.6628, 0.1909, 0.6217, 0.1741, 0.5949, 0.1514, 0.1805, 0.1915, 0.1406, 0.175, 0.1146, 0.1527, 0.2814, 0.2003, 0.2294, 0.2003, 0.1805, 0.1915, 0.8583, 0.07739, 0.7668, 0.0517, 0.8173, 0.06061, 0.7668, 0.1998, 0.7132, 0.1998, 0.6628, 0.1909, 6.1e-05, 0.0, 0.01733, 0.0, 0.01733, 0.0, 0.6922, 0.9367, 0.6917, 0.9367, 0.6917, 0.9367, 0.6922, 0.9367, 0.6916, 0.9367, 0.6916, 0.9367, 0.6916, 0.9367, 0.6916, 0.9367, 0.0274, 0.9995, 0.0274, 0.9932, 0.04205, 0.9932, 0.04205, 0.9995, 0.5, 0.0, 0.625, 0.0, 0.5, 0.0, 0.5, 1.0, 0.625, 1.0, 0.75, 1.0, 0.625, 0.0, 0.75, 0.0, 0.75, 1.0, 0.625, 1.0, 0.6628, 0.06061, 0.7132, 0.0517, 0.7132, 0.0517, 0.6628, 0.06061, 0.5, 0.0, 0.625, 0.0, 0.625, 1.0, 0.5, 1.0, 0.6255, 0.8635, 0.6255, 0.8635, 0.6255, 0.8635, 0.6255, 0.8635, 0.5, 1.0, 0.75, 1.0, 0.875, 1.0, 0.5, 0.0, 0.75, 0.0, 0.625, 0.0, 0.5, 1.0, 0.75, 1.0, 0.875, 1.0, 0.5, 0.0, 0.875, 0.0, 0.75, 0.0, 0.7668, 0.1998, 0.7132, 0.1998, 0.7132, 0.1998, 0.7668, 0.1998, 0.5, 1.0, 0.5, 1.0, 0.625, 1.0, 0.5, 0.0, 0.0, 0.0, -0.125, 0.0, 0.7668, 0.0517, 0.7132, 0.0517, 0.7132, 0.0517, 0.7668, 0.0517, 0.5, 0.0, 0.625, 0.0, 0.5, 0.0, 0.5, 1.0, -0.125, 1.0, 0.0, 1.0, 0.5, 1.0, -0.125, 1.0, 0.0, 1.0, 2.341, -0.4483, 2.341, -0.4483, -6.497, -6.922, -6.497, -6.922, -44.96, 55.34, 0.3307, 55.34, 0.3307, 55.52, -44.96, 55.52, 0.04205, 0.9995, 0.03107, 0.9995, 0.01642, 0.9995, 0.0274, 0.9995, 0.6915, 0.9367, 0.6916, 0.9367, 0.6916, 0.9367, 0.6915, 0.9367, 1.822, 3.988, 1.822, 3.988, 2.334, 3.383, 2.334, 3.383, 0.5, 0.0, 0.0, 0.0, -0.125, 0.0, 0.5, 1.0, 0.5, 1.0, 0.625, 1.0, 0.5, 0.0, 0.875, 0.0, 0.75, 0.0, 0.5, 1.0, 0.625, 1.0, 0.75, 1.0, 0.5, 0.0, 0.75, 0.0, 0.625, 0.0, 0.75, 1.0, 0.625, 1.0, 0.625, 0.0, 0.75, 0.0, 0.0274, 0.9932, 0.01642, 0.9932, 0.03107, 0.9932, 0.04205, 0.9932, 0.0, 0.0, 1.0, 0.0, 1.0, 1.0, 0.0, 1.0, 0.2814, 0.05457, 0.2294, 0.05457, 0.2294, 0.05457, 0.2814, 0.05457, -53.95, -111.9, -53.95, 46.45, 6.339, -17.63, -53.95, 46.45, -5.874, 22.26, 5.851, -16.64, 6.339, -17.63, -53.95, 46.45, -53.95, -111.9, 5.851, -16.64, -5.874, 22.26, -53.95, 46.45, -54.17, 46.5, -53.95, -111.9, -53.95, -52.02, -42.83, -118.7, 27.33, -27.33, 16.62, -118.7, -42.83, -118.7, 16.62, -118.7, 27.33, -27.33, 16.85, -118.7, 27.52, -27.37, 27.33, -27.33, -5.563, 24.38, 0.3307, 55.34, -44.96, 55.34, -44.96, 55.34, 0.3307, 55.34, -5.563, 24.38, -53.95, 46.45, -53.95, -111.9, -54.11, -111.8, -54.17, 46.5, 25.94, -25.32, 7.674, -18.58, -53.95, -111.9, 0.03467, 0.03015, 0.03467, 0.04016, 0.03467, 0.04016, 0.03467, 0.03015, -53.95, -111.9, 7.674, -18.58, 25.94, -25.32, 1.0, 1.0, 0.1112, 1.0, 0.1112, 0.0, 1.0, 0.0, 9.634, 30.71, 1.126, 55.16, 0.3307, 55.34, -4.203, 25.56, 0.6255, 0.8635, 0.6255, 0.8635, 0.6255, 0.8635, 0.6255, 0.8635, 10.83, 32.51, 3.349, 53.06, 9.741, 34.98, -42.83, -118.7, 27.33, -27.33, -53.95, -111.9, -42.83, -118.7, -53.95, -111.9, 27.33, -27.33, -51.16, 52.63, -48.29, 54.6, -5.563, 24.38, -5.563, 24.38, -51.16, 52.63, -53.19, 49.8, 16.85, -118.7, 27.33, -27.33, 24.44, -52.02, 0.966, 0.93, 0.02502, 0.93, 0.02502, 0.5956, 0.966, 0.5956, -4.203, 25.56, 9.634, 30.71, 9.716, 30.55, -4.108, 25.4, 10.83, 32.51, 9.741, 34.98, 10.63, 32.47, -4.203, 25.56, 9.634, 30.71, 9.716, 30.55, -4.108, 25.4, 10.63, 32.47, 3.349, 53.06, 3.537, 53.13, 10.83, 32.51, 6.03, -16.6, -5.679, 22.31, -5.874, 22.26, 5.851, -16.64, 9.634, 30.71, -4.203, 25.56, -4.108, 25.4, 9.716, 30.55, 0.0274, 0.9932, 0.01642, 0.9932, 0.03107, 0.9932, 0.04205, 0.9932, 10.83, 32.51, 3.537, 53.13, 3.349, 53.06, 9.634, 30.71, 10.2, 31.05, 10.33, 30.92, 9.716, 30.55, 25.94, -25.32, 7.674, -18.58, 7.751, -18.44, 26.01, -25.16, 10.63, 32.47, 10.68, 32.0, 10.89, 31.98, 10.83, 32.51, 7.674, -18.58, 25.94, -25.32, 26.01, -25.16, 7.751, -18.44, 0.1976, 1.225, 0.1977, 1.225, 0.1978, 1.224, 0.1976, 1.224, -53.19, 49.8, -51.16, 52.63, -51.29, 52.76, -53.36, 49.85, -53.95, 46.45, -53.19, 49.8, -53.36, 49.85, -54.17, 46.5, 5.851, -16.64, -5.874, 22.26, -5.679, 22.31, 6.03, -16.6, 0.7707, 0.7708, 0.5003, 0.7708, 0.5003, 0.5005, 0.7707, 0.5005, 26.01, -25.16, 7.751, -18.44, 7.674, -18.58, 25.94, -25.32, -54.17, 46.5, -53.95, -52.02, -53.95, 34.98, -42.83, -118.7, -53.95, -111.9, -54.11, -111.8, -42.83, -118.7, -54.11, -111.8, -53.95, -111.9, -42.83, -118.7, -54.17, 46.5, -54.11, -111.8, -53.95, -111.9, 0.0, 1.0, -0.125, 1.0, -0.125, 0.0, 0.0, 0.0, 1.126, 55.16, 1.905, 54.82, 2.002, 54.96, 1.209, 55.31, 1.126, 55.16, 1.905, 54.82, 9.634, 30.71, 1.126, 55.16, 1.905, 54.82, 2.002, 54.96, 1.209, 55.31, 0.0, 0.0, 1.0, 0.0, 1.0, 0.5, 0.0, 0.5, 0.7668, 0.0517, 0.7132, 0.0517, 0.7132, 0.0517, 0.7668, 0.0517, -5.721, 23.45, -5.417, 24.27, -5.563, 24.38, -5.915, 23.49, 3.349, 53.06, 10.63, 32.47, 9.634, 30.71, 10.2, 31.05, 10.55, 31.5, 10.74, 31.44, 10.33, 30.92, -5.915, 23.49, -5.874, 22.26, -5.679, 22.31, -5.721, 23.45, 27.28, -26.77, 27.11, -26.24, -53.95, -111.9, 27.11, -26.24, 27.28, -26.77, 27.46, -26.75, 27.26, -26.14, -53.95, -111.9, 27.11, -26.24, 27.28, -26.77, 0.7814, 0.2333, 0.6992, 0.2333, 0.7132, 0.1998, 0.7668, 0.1998, 16.85, -118.7, -42.83, -118.7, -42.83, -118.7, 16.62, -118.7, -42.83, -118.7, -42.83, -118.7, -54.11, -111.8, -53.95, -111.9, 6.339, -17.63, 6.848, -18.11, 6.993, -18.0, 6.5, -17.55, -5.563, 24.38, -5.915, 23.49, -5.721, 23.45, -5.417, 24.27, -0.2325, 0.8201, -0.1818, 0.9897, 0.7411, 0.9897, 0.7411, 0.8201, -5.679, 22.31, 6.03, -16.6, 5.851, -16.64, -5.874, 22.26, 0.3307, 55.34, -4.949, 25.03, -5.563, 24.38, -4.949, 25.03, -5.563, 24.38, -5.417, 24.27, -4.82, 24.9, -42.83, -118.7, 16.85, -118.7, 16.62, -118.7, -42.83, -118.7, 27.52, -27.37, 16.85, -118.7, 16.62, -118.7, 27.33, -27.33, -42.83, -118.7, 16.62, -118.7, 16.85, -118.7, -44.96, 55.34, -48.29, 54.6, -48.36, 54.74, -44.96, 55.52, -48.29, 54.6, -44.96, 55.34, -5.563, 24.38, -48.29, 54.6, -51.16, 52.63, -51.29, 52.76, -48.36, 54.74, -5.563, 24.38, -48.29, 54.6, -51.16, 52.63, 6.848, -18.11, 7.674, -18.58, 7.751, -18.44, 6.993, -18.0, 2.81, 54.29, 2.002, 54.96, 1.905, 54.82, 2.652, 54.18, 6.03, -16.6, -5.679, 22.31, -5.874, 22.26, 5.851, -16.64, 6.848, -18.11, 7.674, -18.58, 7.751, -18.44, 6.993, -18.0, 9.634, 30.71, 2.652, 54.18, 1.905, 54.82, 2.652, 54.18, 1.905, 54.82, 2.002, 54.96, 2.81, 54.29, -53.19, 49.8, -51.16, 52.63, -5.563, 24.38, -53.19, 49.8, -53.95, 46.45, -54.17, 46.5, -53.36, 49.85, 6.03, -16.6, 6.204, -17.08, 6.042, -17.14, 5.851, -16.64, 9.634, 30.71, -4.203, 25.56, -4.108, 25.4, 9.716, 30.55, -4.949, 25.03, -4.203, 25.56, 0.3307, 55.34, -51.16, 52.63, -48.29, 54.6, -48.36, 54.74, -51.29, 52.76, 10.55, 31.5, 10.2, 31.05, 10.33, 30.92, 10.74, 31.44, 10.83, 32.51, 3.537, 53.13, 3.349, 53.06, 10.63, 32.47, 9.634, 30.71, 10.63, 32.47, 3.349, 53.06, 27.28, -26.77, 27.11, -26.24, 27.26, -26.14, 27.46, -26.75, 27.11, -26.24, 27.28, -26.77, 27.46, -26.75, 27.26, -26.14, 0.2299, 0.7708, 0.5003, 0.7708, 0.5003, 0.951, 0.2307, 0.951, 2.81, 54.29, 2.002, 54.96, 1.905, 54.82, 2.652, 54.18, -5.563, 24.38, -44.96, 55.34, -48.29, 54.6, -48.29, 54.6, -44.96, 55.34, -44.96, 55.52, -48.36, 54.74, -44.96, 55.52, -48.36, 54.74, -48.29, 54.6, -44.96, 55.34, 6.339, -17.63, 6.042, -17.14, 6.204, -17.08, 6.5, -17.55, 1.126, 55.16, 0.3307, 55.34, 0.3307, 55.52, 1.209, 55.31, -53.95, -111.9, 6.339, -17.63, 6.848, -18.11, -5.563, 24.38, -53.19, 49.8, -53.95, 46.45, -5.915, 23.49, 6.339, -17.63, 6.042, -17.14, -53.95, 46.45, 6.339, -17.63, 6.042, -17.14, 6.204, -17.08, 6.5, -17.55, 16.62, -118.7, 27.33, -27.33, 27.52, -27.37, 16.85, -118.7, -53.19, 49.8, -53.95, 46.45, -54.17, 46.5, -53.36, 49.85, -5.915, 23.49, -5.563, 24.38, -5.417, 24.27, -5.721, 23.45, 10.55, 31.5, 10.2, 31.05, 10.33, 30.92, 10.74, 31.44, -4.949, 25.03, -4.203, 25.56, -4.108, 25.4, -4.82, 24.9, 26.71, -25.75, 27.11, -26.24, 27.26, -26.14, 26.79, -25.61, -4.82, 24.9, -4.108, 25.4, -4.203, 25.56, -4.949, 25.03, -54.17, 46.5, -53.95, 34.98, -53.95, 46.45, 27.33, -27.33, 16.62, -118.7, 16.85, -118.7, 27.52, -27.37, -54.17, 46.5, -54.11, -111.8, -53.95, -111.9, -53.95, 46.45, 0.3307, 55.34, -44.96, 55.34, -44.96, 55.52, 0.3307, 55.52, 0.3307, 55.34, 1.126, 55.16, 1.209, 55.31, 0.3307, 55.52, 0.3307, 55.52, -44.96, 55.52, -44.96, 55.34, 0.3307, 55.34, -4.82, 24.9, -5.417, 24.27, -5.563, 24.38, -4.949, 25.03, -5.915, 23.49, -5.563, 24.38, -5.417, 24.27, -5.721, 23.45, 1.126, 55.16, 0.3307, 55.34, 0.3307, 55.52, 1.209, 55.31, 0.2294, 0.2003, 0.2814, 0.2003, 0.2814, 0.2003, 0.2294, 0.2003, -44.96, 55.34, -48.29, 54.6, -48.36, 54.74, -44.96, 55.52, -53.19, 49.8, -51.16, 52.63, -51.29, 52.76, -53.36, 49.85, 0.7707, 0.5005, 0.951, 0.5005, 0.951, 0.77, 0.7707, 0.7708, 27.26, -26.14, 27.46, -26.75, 27.28, -26.77, 27.11, -26.24, -51.16, 52.63, -53.19, 49.8, -53.36, 49.85, -51.29, 52.76, -53.95, 46.45, -53.19, 49.8, -53.36, 49.85, -54.17, 46.5, -51.16, 52.63, -48.29, 54.6, -48.36, 54.74, -51.29, 52.76, 26.71, -25.75, 27.11, -26.24, 27.26, -26.14, 26.79, -25.61, 27.11, -26.24, 26.71, -25.75, 26.79, -25.61, 27.26, -26.14, 10.74, 31.44, 10.33, 30.92, 10.2, 31.05, 10.55, 31.5, 26.71, -25.75, 25.94, -25.32, 26.01, -25.16, 26.79, -25.61, 2.652, 54.18, 1.905, 54.82, 2.002, 54.96, 2.81, 54.29, 7.674, -18.58, 6.848, -18.11, 6.993, -18.0, 7.751, -18.44, 3.349, 53.06, 2.652, 54.18, 2.81, 54.29, 3.537, 53.13, 3.349, 53.06, 2.652, 54.18, 2.81, 54.29, 3.537, 53.13, -4.949, 25.03, -4.203, 25.56, -4.108, 25.4, -4.82, 24.9, 2.652, 54.18, 3.349, 53.06, 3.537, 53.13, 2.81, 54.29, 1.905, 54.82, 2.652, 54.18, 9.634, 30.71, 0.3307, 55.34, 1.126, 55.16, 1.209, 55.31, 0.3307, 55.52, -5.915, 23.49, -5.874, 22.26, -5.679, 22.31, -5.721, 23.45, -5.874, 22.26, -5.915, 23.49, -5.721, 23.45, -5.679, 22.31, -5.874, 22.26, -5.915, 23.49, -5.721, 23.45, -5.679, 22.31, -48.29, 54.6, -51.16, 52.63, -51.29, 52.76, -48.36, 54.74, 6.5, -17.55, 6.204, -17.08, 6.042, -17.14, 6.339, -17.63, 16.85, -118.7, 24.44, -52.02, 16.62, -118.7, 10.55, 31.5, 10.68, 32.0, 10.89, 31.98, 10.74, 31.44, 2.652, 54.18, 3.349, 53.06, 3.537, 53.13, 2.81, 54.29, -5.874, 22.26, -5.915, 23.49, -53.95, 46.45, 10.55, 31.5, 10.68, 32.0, 10.89, 31.98, 10.74, 31.44, 10.68, 32.0, 10.55, 31.5, 10.74, 31.44, 10.89, 31.98, 27.28, -26.77, 27.33, -27.33, 27.52, -27.37, 27.46, -26.75, 9.634, 30.71, 3.349, 53.06, 2.652, 54.18, 27.11, -26.24, 26.71, -25.75, -53.95, -111.9, 0.6123, 0.8616, 0.6123, 0.8383, 0.647, 0.8368, 0.6522, 0.8578, -53.95, 46.45, -5.915, 23.49, -5.874, 22.26, -53.95, -111.9, 26.71, -25.75, 27.11, -26.24, -4.82, 24.9, -4.108, 25.4, -4.203, 25.56, -4.949, 25.03, -4.82, 24.9, -5.417, 24.27, -5.563, 24.38, -4.949, 25.03, 1.209, 55.31, 2.002, 54.96, 1.905, 54.82, 1.126, 55.16, 7.674, -18.58, 6.848, -18.11, -53.95, -111.9, 2.652, 54.18, 3.349, 53.06, 9.634, 30.71, 10.68, 32.0, 10.55, 31.5, 10.74, 31.44, 10.89, 31.98, 25.94, -25.32, 26.71, -25.75, 26.79, -25.61, 26.01, -25.16, 10.2, 31.05, 10.55, 31.5, 10.63, 32.47, 26.71, -25.75, 25.94, -25.32, 26.01, -25.16, 26.79, -25.61, 25.94, -25.32, 26.71, -25.75, 26.79, -25.61, 26.01, -25.16, 6.5, -17.55, 6.204, -17.08, 6.042, -17.14, 6.339, -17.63, 10.63, 32.47, 10.68, 32.0, 10.89, 31.98, 10.83, 32.51, 0.1977, 1.225, 0.1976, 1.225, 0.1977, 1.224, 0.1978, 1.224, 6.848, -18.11, 6.339, -17.63, 6.5, -17.55, 6.993, -18.0, 6.848, -18.11, 6.339, -17.63, 6.5, -17.55, 6.993, -18.0, -54.11, -111.8, -42.83, -118.7, -42.83, -118.7, -53.95, -111.9, 6.339, -17.63, 6.848, -18.11, 6.993, -18.0, 6.5, -17.55, 1.209, 55.31, 2.002, 54.96, 1.905, 54.82, 1.126, 55.16, 9.634, 30.71, 10.2, 31.05, 10.33, 30.92, 9.716, 30.55, 10.63, 32.47, 10.55, 31.5, 10.2, 31.05, 10.2, 31.05, 9.634, 30.71, 9.716, 30.55, 10.33, 30.92, 10.2, 31.05, 9.634, 30.71, 9.716, 30.55, 10.33, 30.92, 27.33, -27.33, 27.28, -26.77, 27.46, -26.75, 27.52, -27.37, 7.674, -18.58, 6.848, -18.11, 6.993, -18.0, 7.751, -18.44, 10.68, 32.0, 10.63, 32.47, 10.83, 32.51, 10.89, 31.98, 10.68, 32.0, 10.63, 32.47, 10.83, 32.51, 10.89, 31.98, 27.28, -26.77, 27.33, -27.33, 27.52, -27.37, 27.46, -26.75, -53.95, -111.9, 25.94, -25.32, 26.71, -25.75, 6.848, -18.11, 6.339, -17.63, -53.95, -111.9, 0.3307, 55.34, -4.203, 25.56, -4.949, 25.03, 9.634, 30.71, 10.2, 31.05, 10.63, 32.47, -5.563, 24.38, -4.949, 25.03, 0.3307, 55.34, 9.634, 30.71, 1.905, 54.82, 1.126, 55.16, -53.95, 46.45, 6.042, -17.14, 6.339, -17.63, -53.95, -111.9, 6.848, -18.11, 7.674, -18.58, 10.63, 32.47, 10.68, 32.0, 10.55, 31.5, 26.71, -25.75, 25.94, -25.32, -53.95, -111.9, 27.33, -27.33, 27.28, -26.77, -53.95, -111.9, 10.63, 32.47, 10.2, 31.05, 9.634, 30.71, -53.95, -111.9, 27.28, -26.77, 27.33, -27.33, 10.55, 31.5, 10.68, 32.0, 10.63, 32.47, 5.851, -16.64, 6.042, -17.14, 6.204, -17.08, 6.03, -16.6, 7.751, -18.44, 26.01, -25.16, 25.94, -25.32, 7.674, -18.58, 5.851, -16.64, 6.042, -17.14, 6.204, -17.08, 6.03, -16.6, 6.042, -17.14, 5.851, -16.64, 6.03, -16.6, 6.204, -17.08, -53.95, 46.45, 5.851, -16.64, 6.042, -17.14, -53.95, -111.9, -42.83, -118.7, -42.83, -118.7, 16.62, -118.7, -42.83, -118.7, -42.83, -118.7, 6.042, -17.14, 5.851, -16.64, -53.95, 46.45, 0.7132, 0.1998, 0.7668, 0.1998, 0.7668, 0.1998, 0.7132, 0.1998])
me_minefld.materials.append(mat_minefldmarquee)
me_minefld.materials.append(mat_minefldmonitor)
me_minefld.materials.append(mat_minefldcabinet)
me_minefld.materials.append(mat_minefldcoindoor)
me_minefld.materials.append(mat_minefldcpo)
me_minefld.materials.append(mat_minefldmetal)
me_minefld.materials.append(mat_minefldshiny)
me_minefld.use_remesh_fix_poles = True
me_minefld.use_remesh_preserve_attributes = False
me_minefld.update()

# ---- objects
ob_minefld = bpy.data.objects.new('minefld', me_minefld)

# ---- transforms, parenting, visibility, modifiers, constraints
ob_minefld.location = (0.001447, -0.123, 1.079)
ob_minefld.rotation_euler = (1.571, 0.0, 0.0)
_m = ob_minefld.modifiers.new('Auto Smooth', 'NODES')
_m.node_group = ng_auto_smooth
_gi = [s.identifier for s in ng_auto_smooth.interface.items_tree if s.item_type == 'SOCKET' and s.in_out == 'INPUT']
_m[_gi[1]] = 1.047  # Angle
_m = ob_minefld.modifiers.new('WeightedNormal', 'WEIGHTED_NORMAL')
_m.keep_sharp = True

# ---- collection membership
scene.collection.objects.link(ob_minefld)

# ---- scene / render settings (as saved in the file)
scene.frame_start = 1; scene.frame_end = 250; scene.frame_set(1)
scene.render.engine = 'BLENDER_EEVEE_NEXT'
scene.cycles.use_denoising = False
scene.cycles.samples = 128
scene.cycles.sampling_pattern = 'TABULATED_SOBOL'
scene.cycles.use_adaptive_sampling = False
scene.cycles.use_light_tree = False
scene.view_settings.view_transform = 'Filmic'
bpy.context.view_layer.update()

# ---- added for rendering (the .blend has no active camera and no usable light): camera, sun
cam_auto = bpy.data.cameras.new('AutoCamera')
cam_auto.lens = 50.0
cam_auto.sensor_width = 36.0
cam_auto.clip_end = 1000.0
ob_auto_camera = bpy.data.objects.new('AutoCamera', cam_auto)
scene.collection.objects.link(ob_auto_camera)
ob_auto_camera.location = (1.85686, -2.22823, 2.35636)
ob_auto_camera.rotation_euler = (1.09748, -7.21219e-08, 0.694738)
scene.camera = ob_auto_camera
light_auto_sun = bpy.data.lights.new('AutoSun', 'SUN')
light_auto_sun.energy = 3.0
light_auto_sun.angle = 0.0523599
ob_auto_sun = bpy.data.objects.new('AutoSun', light_auto_sun)
scene.collection.objects.link(ob_auto_sun)
ob_auto_sun.rotation_euler = (0.872665, 0.174533, 0.523599)
bpy.context.view_layer.update()
